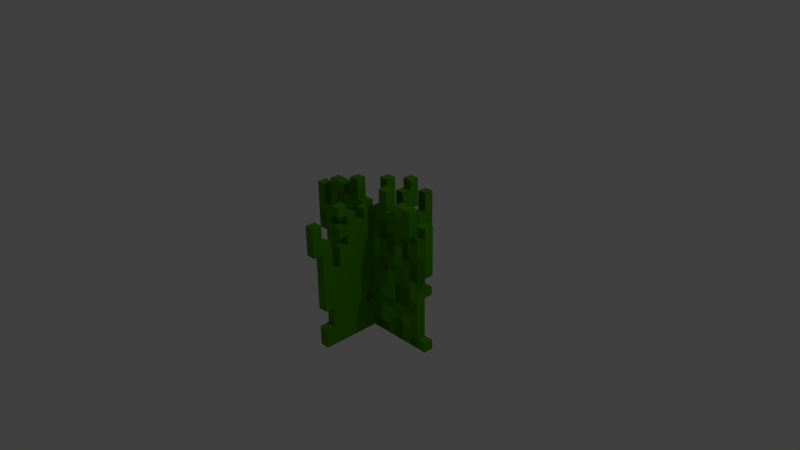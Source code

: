 # Source: Animated-Grass.blend  (saved by Blender 2.75.0; exported with 4.5.12 LTS)
import bpy
from mathutils import Matrix  # noqa: F401  (used for matrix-valued properties, if any)

bpy.ops.wm.read_factory_settings(use_empty=True)
scene = bpy.context.scene
scene.name = 'Scene'

# ---- collections
col_collection_1 = bpy.data.collections.new('Collection 1'); scene.collection.children.link(col_collection_1)

# ---- materials (node trees are filled in below, after node groups)
mat_grass1 = bpy.data.materials.new('Grass1')
mat_grass1.alpha_threshold = 0.0
mat_grass1.roughness = 0.5
mat_grass2 = bpy.data.materials.new('Grass2')
mat_grass2.alpha_threshold = 0.0
mat_grass2.roughness = 0.5
mat_grass3 = bpy.data.materials.new('Grass3')
mat_grass3.alpha_threshold = 0.0
mat_grass3.roughness = 0.5

# ---- material node trees
mat_grass1.use_nodes = True; mat_grass1.node_tree.nodes.clear()
_N = mat_grass1.node_tree.nodes; _L = mat_grass1.node_tree.links
n0 = _N.new('ShaderNodeOutputMaterial'); n0.name = 'Material Output'; n0.location = (300, 300)
n1 = _N.new('ShaderNodeBsdfDiffuse'); n1.name = 'Diffuse BSDF'; n1.location = (10, 300)
n1.inputs[0].default_value = (0.07726, 0.3264, 0.003112, 1.0)
_L.new(n1.outputs[0], n0.inputs[0])
n0.is_active_output = True
mat_grass2.use_nodes = True; mat_grass2.node_tree.nodes.clear()
_N = mat_grass2.node_tree.nodes; _L = mat_grass2.node_tree.links
n0 = _N.new('ShaderNodeOutputMaterial'); n0.name = 'Material Output'; n0.location = (300, 300)
n1 = _N.new('ShaderNodeBsdfDiffuse'); n1.name = 'Diffuse BSDF'; n1.location = (10, 300)
n1.inputs[0].default_value = (0.05358, 0.2266, 0.002372, 1.0)
_L.new(n1.outputs[0], n0.inputs[0])
n0.is_active_output = True
mat_grass3.use_nodes = True; mat_grass3.node_tree.nodes.clear()
_N = mat_grass3.node_tree.nodes; _L = mat_grass3.node_tree.links
n0 = _N.new('ShaderNodeOutputMaterial'); n0.name = 'Material Output'; n0.location = (300, 300)
n1 = _N.new('ShaderNodeBsdfDiffuse'); n1.name = 'Diffuse BSDF'; n1.location = (10, 300)
n1.inputs[0].default_value = (0.1005, 0.4575, 0.003067, 1.0)
_L.new(n1.outputs[0], n0.inputs[0])
n0.is_active_output = True

# ---- world
world_world = bpy.data.worlds.new('World'); scene.world = world_world
world_world.color = (0.05088, 0.05088, 0.05088)
world_world.use_sun_shadow = False
world_world.sun_shadow_jitter_overblur = 0.0
world_world.cycles.sampling_method = 'MANUAL'
world_world.cycles.sample_map_resolution = 256

# ---- cameras
cam_camera = bpy.data.cameras.new('Camera')
cam_camera.clip_end = 100.0
cam_camera.lens = 35.0
cam_camera.sensor_width = 32.0
cam_camera.sensor_height = 18.0
cam_camera.ortho_scale = 7.314
cam_camera.dof.focus_distance = 0.0

# ---- lights
light_lamp = bpy.data.lights.new('Lamp', 'POINT')
light_lamp.transmission_factor = 0.0
light_lamp.cutoff_distance = 30.0
light_lamp.energy = 100.0
light_lamp.shadow_buffer_clip_start = 1.001
light_lamp.shadow_soft_size = 0.1
light_lamp.shadow_maximum_resolution = 0.006
light_lamp.use_absolute_resolution = True
light_lamp.cycles.use_multiple_importance_sampling = False

# ---- meshes
me_cube_004 = bpy.data.meshes.new('Cube.004')
me_cube_004.from_pydata([(-1.0, -0.6589, -1.0), (-1.0, 0.6589, -1.0), (-0.3333, 0.6589, 1.0), (-0.2, 0.6589, 1.0), (0.8667, 0.6589, -1.0), (0.7333, 0.6589, -1.0), (0.6, 0.6589, -1.0), (0.4667, 0.6589, -1.0), (0.3333, 0.6589, -1.0), (0.2, 0.6589, -1.0), (0.06667, 0.6589, -1.0), (-0.06667, 0.6589, -1.0), (-0.2, 0.6589, -1.0), (-0.3333, 0.6589, -1.0), (-0.4667, 0.6589, -1.0), (-0.6, 0.6589, -1.0), (-0.7333, 0.6589, -1.0), (-0.8667, 0.6589, -1.0), (-0.2, -0.6589, 1.0), (-0.3333, -0.6589, 1.0), (-0.8667, -0.6589, -1.0), (-0.7333, -0.6589, -1.0), (-0.6, -0.6589, -1.0), (-0.4667, -0.6589, -1.0), (-0.3333, -0.6589, -1.0), (-0.2, -0.6589, -1.0), (-0.06667, -0.6589, -1.0), (0.06667, -0.6589, -1.0), (0.2, -0.6589, -1.0), (0.3333, -0.6589, -1.0), (0.4667, -0.6589, -1.0), (0.6, -0.6589, -1.0), (0.7333, -0.6589, -1.0), (0.8667, -0.6589, -1.0), (-1.0, -0.6589, -0.8667), (-1.0, -0.6589, 0.06667), (-1.0, -0.6589, 0.2), (-1.0, -0.6589, 0.3333), (-1.0, -0.6589, 0.4667), (-1.0, -0.6589, 0.6), (-1.0, 0.6589, 0.6), (-1.0, 0.6589, 0.4667), (-1.0, 0.6589, 0.3333), (-1.0, 0.6589, 0.2), (-1.0, 0.6589, 0.06667), (-1.0, 0.6589, -0.8667), (1.0, 0.6589, 0.7333), (1.0, 0.6589, 0.6), (1.0, 0.6589, 0.4667), (1.0, 0.6589, 0.3333), (1.0, -0.6589, 0.7333), (1.0, -0.6589, 0.6), (1.0, -0.6589, 0.4667), (1.0, -0.6589, 0.3333), (0.8667, -0.6589, 0.7333), (0.8667, -0.6589, 0.6), (0.8667, -0.6589, 0.4667), (0.8667, -0.6589, 0.3333), (0.8667, -0.6589, 0.2), (0.8667, -0.6589, 0.06667), (0.8667, -0.6589, -0.06667), (0.8667, -0.6589, -0.2), (0.8667, -0.6589, -0.3333), (0.8667, -0.6589, -0.4667), (0.8667, -0.6589, -0.7333), (0.8667, -0.6589, -0.8667), (0.7333, -0.6589, 0.4667), (0.7333, -0.6589, 0.3333), (0.7333, -0.6589, 0.2), (0.7333, -0.6589, 0.06667), (0.7333, -0.6589, -0.06667), (0.7333, -0.6589, -0.2), (0.7333, -0.6589, -0.3333), (0.7333, -0.6589, -0.4667), (0.7333, -0.6589, -0.6), (0.7333, -0.6589, -0.7333), (0.7333, -0.6589, -0.8667), (0.6, -0.6589, 0.8667), (0.6, -0.6589, 0.7333), (0.6, -0.6589, 0.6), (0.6, -0.6589, 0.4667), (0.6, -0.6589, 0.3333), (0.6, -0.6589, 0.2), (0.6, -0.6589, 0.06667), (0.6, -0.6589, -0.06667), (0.6, -0.6589, -0.2), (0.6, -0.6589, -0.3333), (0.6, -0.6589, -0.4667), (0.6, -0.6589, -0.6), (0.6, -0.6589, -0.7333), (0.6, -0.6589, -0.8667), (0.4667, -0.6589, 0.8667), (0.4667, -0.6589, 0.7333), (0.4667, -0.6589, 0.6), (0.4667, -0.6589, 0.4667), (0.4667, -0.6589, 0.3333), (0.4667, -0.6589, 0.2), (0.4667, -0.6589, 0.06667), (0.4667, -0.6589, -0.06667), (0.4667, -0.6589, -0.2), (0.4667, -0.6589, -0.3333), (0.4667, -0.6589, -0.4667), (0.4667, -0.6589, -0.6), (0.4667, -0.6589, -0.7333), (0.4667, -0.6589, -0.8667), (0.3333, -0.6589, 0.7333), (0.3333, -0.6589, 0.6), (0.3333, -0.6589, 0.4667), (0.3333, -0.6589, 0.3333), (0.3333, -0.6589, 0.2), (0.3333, -0.6589, 0.06667), (0.3333, -0.6589, -0.06667), (0.3333, -0.6589, -0.2), (0.3333, -0.6589, -0.3333), (0.3333, -0.6589, -0.4667), (0.3333, -0.6589, -0.6), (0.3333, -0.6589, -0.7333), (0.3333, -0.6589, -0.8667), (0.2, -0.6589, 0.7333), (0.2, -0.6589, 0.6), (0.2, -0.6589, 0.4667), (0.2, -0.6589, 0.3333), (0.2, -0.6589, 0.2), (0.2, -0.6589, 0.06667), (0.2, -0.6589, -0.06667), (0.2, -0.6589, -0.2), (0.2, -0.6589, -0.3333), (0.2, -0.6589, -0.4667), (0.2, -0.6589, -0.6), (0.2, -0.6589, -0.7333), (0.2, -0.6589, -0.8667), (0.06667, -0.6589, 0.7333), (0.06667, -0.6589, 0.6), (0.06667, -0.6589, 0.4667), (0.06667, -0.6589, 0.3333), (0.06667, -0.6589, 0.2), (0.06667, -0.6589, 0.06667), (0.06667, -0.6589, -0.06667), (0.06667, -0.6589, -0.2), (0.06667, -0.6589, -0.3333), (0.06667, -0.6589, -0.4667), (0.06667, -0.6589, -0.6), (0.06667, -0.6589, -0.7333), (0.06667, -0.6589, -0.8667), (-0.06667, -0.6589, 0.6), (-0.06667, -0.6589, 0.4667), (-0.06667, -0.6589, 0.3333), (-0.06667, -0.6589, 0.2), (-0.06667, -0.6589, 0.06667), (-0.06667, -0.6589, -0.06667), (-0.06667, -0.6589, -0.2), (-0.06667, -0.6589, -0.3333), (-0.06667, -0.6589, -0.4667), (-0.06667, -0.6589, -0.6), (-0.06667, -0.6589, -0.7333), (-0.06667, -0.6589, -0.8667), (-0.2, -0.6589, 0.8667), (-0.2, -0.6589, 0.7333), (-0.2, -0.6589, 0.6), (-0.2, -0.6589, 0.4667), (-0.2, -0.6589, 0.3333), (-0.2, -0.6589, 0.2), (-0.2, -0.6589, 0.06667), (-0.2, -0.6589, -0.06667), (-0.2, -0.6589, -0.2), (-0.2, -0.6589, -0.3333), (-0.2, -0.6589, -0.4667), (-0.2, -0.6589, -0.6), (-0.2, -0.6589, -0.7333), (-0.2, -0.6589, -0.8667), (-0.3333, -0.6589, 0.8667), (-0.3333, -0.6589, 0.7333), (-0.3333, -0.6589, 0.6), (-0.3333, -0.6589, 0.4667), (-0.3333, -0.6589, 0.3333), (-0.3333, -0.6589, 0.2), (-0.3333, -0.6589, 0.06667), (-0.3333, -0.6589, -0.06667), (-0.3333, -0.6589, -0.2), (-0.3333, -0.6589, -0.3333), (-0.3333, -0.6589, -0.4667), (-0.3333, -0.6589, -0.6), (-0.3333, -0.6589, -0.7333), (-0.3333, -0.6589, -0.8667), (-0.4667, -0.6589, 0.7333), (-0.4667, -0.6589, 0.6), (-0.4667, -0.6589, 0.4667), (-0.4667, -0.6589, 0.3333), (-0.4667, -0.6589, 0.2), (-0.4667, -0.6589, 0.06667), (-0.4667, -0.6589, -0.06667), (-0.4667, -0.6589, -0.2), (-0.4667, -0.6589, -0.3333), (-0.4667, -0.6589, -0.4667), (-0.4667, -0.6589, -0.6), (-0.4667, -0.6589, -0.7333), (-0.4667, -0.6589, -0.8667), (-0.6, -0.6589, 0.8667), (-0.6, -0.6589, 0.7333), (-0.6, -0.6589, 0.6), (-0.6, -0.6589, 0.4667), (-0.6, -0.6589, 0.3333), (-0.6, -0.6589, 0.2), (-0.6, -0.6589, 0.06667), (-0.6, -0.6589, -0.06667), (-0.6, -0.6589, -0.2), (-0.6, -0.6589, -0.3333), (-0.6, -0.6589, -0.4667), (-0.6, -0.6589, -0.6), (-0.6, -0.6589, -0.7333), (-0.6, -0.6589, -0.8667), (-0.7333, -0.6589, 0.8667), (-0.7333, -0.6589, 0.7333), (-0.7333, -0.6589, 0.6), (-0.7333, -0.6589, 0.4667), (-0.7333, -0.6589, 0.3333), (-0.7333, -0.6589, 0.2), (-0.7333, -0.6589, 0.06667), (-0.7333, -0.6589, -0.06667), (-0.7333, -0.6589, -0.2), (-0.7333, -0.6589, -0.3333), (-0.7333, -0.6589, -0.4667), (-0.7333, -0.6589, -0.6), (-0.7333, -0.6589, -0.7333), (-0.7333, -0.6589, -0.8667), (-0.8667, -0.6589, 0.6), (-0.8667, -0.6589, 0.4667), (-0.8667, -0.6589, 0.3333), (-0.8667, -0.6589, 0.2), (-0.8667, -0.6589, 0.06667), (-0.8667, -0.6589, -0.06667), (-0.8667, -0.6589, -0.2), (-0.8667, -0.6589, -0.3333), (-0.8667, -0.6589, -0.4667), (-0.8667, -0.6589, -0.6), (-0.8667, -0.6589, -0.7333), (-0.8667, -0.6589, -0.8667), (-0.8667, 0.6589, 0.6), (-0.8667, 0.6589, 0.4667), (-0.8667, 0.6589, 0.3333), (-0.8667, 0.6589, 0.2), (-0.8667, 0.6589, 0.06667), (-0.8667, 0.6589, -0.06667), (-0.8667, 0.6589, -0.2), (-0.8667, 0.6589, -0.3333), (-0.8667, 0.6589, -0.4667), (-0.8667, 0.6589, -0.6), (-0.8667, 0.6589, -0.7333), (-0.8667, 0.6589, -0.8667), (-0.7333, 0.6589, 0.8667), (-0.7333, 0.6589, 0.7333), (-0.7333, 0.6589, 0.6), (-0.7333, 0.6589, 0.4667), (-0.7333, 0.6589, 0.3333), (-0.7333, 0.6589, 0.2), (-0.7333, 0.6589, 0.06667), (-0.7333, 0.6589, -0.06667), (-0.7333, 0.6589, -0.2), (-0.7333, 0.6589, -0.3333), (-0.7333, 0.6589, -0.4667), (-0.7333, 0.6589, -0.6), (-0.7333, 0.6589, -0.7333), (-0.7333, 0.6589, -0.8667), (-0.6, 0.6589, 0.8667), (-0.6, 0.6589, 0.7333), (-0.6, 0.6589, 0.6), (-0.6, 0.6589, 0.4667), (-0.6, 0.6589, 0.3333), (-0.6, 0.6589, 0.2), (-0.6, 0.6589, 0.06667), (-0.6, 0.6589, -0.06667), (-0.6, 0.6589, -0.2), (-0.6, 0.6589, -0.3333), (-0.6, 0.6589, -0.4667), (-0.6, 0.6589, -0.6), (-0.6, 0.6589, -0.7333), (-0.6, 0.6589, -0.8667), (-0.4667, 0.6589, 0.7333), (-0.4667, 0.6589, 0.6), (-0.4667, 0.6589, 0.4667), (-0.4667, 0.6589, 0.3333), (-0.4667, 0.6589, 0.2), (-0.4667, 0.6589, 0.06667), (-0.4667, 0.6589, -0.06667), (-0.4667, 0.6589, -0.2), (-0.4667, 0.6589, -0.3333), (-0.4667, 0.6589, -0.4667), (-0.4667, 0.6589, -0.6), (-0.4667, 0.6589, -0.7333), (-0.4667, 0.6589, -0.8667), (-0.3333, 0.6589, 0.8667), (-0.3333, 0.6589, 0.7333), (-0.3333, 0.6589, 0.6), (-0.3333, 0.6589, 0.4667), (-0.3333, 0.6589, 0.3333), (-0.3333, 0.6589, 0.2), (-0.3333, 0.6589, 0.06667), (-0.3333, 0.6589, -0.06667), (-0.3333, 0.6589, -0.2), (-0.3333, 0.6589, -0.3333), (-0.3333, 0.6589, -0.4667), (-0.3333, 0.6589, -0.6), (-0.3333, 0.6589, -0.7333), (-0.3333, 0.6589, -0.8667), (-0.2, 0.6589, 0.8667), (-0.2, 0.6589, 0.7333), (-0.2, 0.6589, 0.6), (-0.2, 0.6589, 0.4667), (-0.2, 0.6589, 0.3333), (-0.2, 0.6589, 0.2), (-0.2, 0.6589, 0.06667), (-0.2, 0.6589, -0.06667), (-0.2, 0.6589, -0.2), (-0.2, 0.6589, -0.3333), (-0.2, 0.6589, -0.4667), (-0.2, 0.6589, -0.6), (-0.2, 0.6589, -0.7333), (-0.2, 0.6589, -0.8667), (-0.06667, 0.6589, 0.6), (-0.06667, 0.6589, 0.4667), (-0.06667, 0.6589, 0.3333), (-0.06667, 0.6589, 0.2), (-0.06667, 0.6589, 0.06667), (-0.06667, 0.6589, -0.06667), (-0.06667, 0.6589, -0.2), (-0.06667, 0.6589, -0.3333), (-0.06667, 0.6589, -0.4667), (-0.06667, 0.6589, -0.6), (-0.06667, 0.6589, -0.7333), (-0.06667, 0.6589, -0.8667), (0.06667, 0.6589, 0.7333), (0.06667, 0.6589, 0.6), (0.06667, 0.6589, 0.4667), (0.06667, 0.6589, 0.3333), (0.06667, 0.6589, 0.2), (0.06667, 0.6589, 0.06667), (0.06667, 0.6589, -0.06667), (0.06667, 0.6589, -0.2), (0.06667, 0.6589, -0.3333), (0.06667, 0.6589, -0.4667), (0.06667, 0.6589, -0.6), (0.06667, 0.6589, -0.7333), (0.06667, 0.6589, -0.8667), (0.2, 0.6589, 0.7333), (0.2, 0.6589, 0.6), (0.2, 0.6589, 0.4667), (0.2, 0.6589, 0.3333), (0.2, 0.6589, 0.2), (0.2, 0.6589, 0.06667), (0.2, 0.6589, -0.06667), (0.2, 0.6589, -0.2), (0.2, 0.6589, -0.3333), (0.2, 0.6589, -0.4667), (0.2, 0.6589, -0.6), (0.2, 0.6589, -0.7333), (0.2, 0.6589, -0.8667), (0.3333, 0.6589, 0.7333), (0.3333, 0.6589, 0.6), (0.3333, 0.6589, 0.4667), (0.3333, 0.6589, 0.3333), (0.3333, 0.6589, 0.2), (0.3333, 0.6589, 0.06667), (0.3333, 0.6589, -0.06667), (0.3333, 0.6589, -0.2), (0.3333, 0.6589, -0.3333), (0.3333, 0.6589, -0.4667), (0.3333, 0.6589, -0.6), (0.3333, 0.6589, -0.7333), (0.3333, 0.6589, -0.8667), (0.4667, 0.6589, 0.8667), (0.4667, 0.6589, 0.7333), (0.4667, 0.6589, 0.6), (0.4667, 0.6589, 0.4667), (0.4667, 0.6589, 0.3333), (0.4667, 0.6589, 0.2), (0.4667, 0.6589, 0.06667), (0.4667, 0.6589, -0.06667), (0.4667, 0.6589, -0.2), (0.4667, 0.6589, -0.3333), (0.4667, 0.6589, -0.4667), (0.4667, 0.6589, -0.6), (0.4667, 0.6589, -0.7333), (0.4667, 0.6589, -0.8667), (0.6, 0.6589, 0.8667), (0.6, 0.6589, 0.7333), (0.6, 0.6589, 0.6), (0.6, 0.6589, 0.4667), (0.6, 0.6589, 0.3333), (0.6, 0.6589, 0.2), (0.6, 0.6589, 0.06667), (0.6, 0.6589, -0.06667), (0.6, 0.6589, -0.2), (0.6, 0.6589, -0.3333), (0.6, 0.6589, -0.4667), (0.6, 0.6589, -0.6), (0.6, 0.6589, -0.7333), (0.6, 0.6589, -0.8667), (0.7333, 0.6589, 0.4667), (0.7333, 0.6589, 0.3333), (0.7333, 0.6589, 0.2), (0.7333, 0.6589, 0.06667), (0.7333, 0.6589, -0.06667), (0.7333, 0.6589, -0.2), (0.7333, 0.6589, -0.3333), (0.7333, 0.6589, -0.4667), (0.7333, 0.6589, -0.6), (0.7333, 0.6589, -0.7333), (0.7333, 0.6589, -0.8667), (0.8667, 0.6589, 0.7333), (0.8667, 0.6589, 0.6), (0.8667, 0.6589, 0.4667), (0.8667, 0.6589, 0.3333), (0.8667, 0.6589, 0.2), (0.8667, 0.6589, 0.06667), (0.8667, 0.6589, -0.06667), (0.8667, 0.6589, -0.2), (0.8667, 0.6589, -0.3333), (0.8667, 0.6589, -0.4667), (0.8667, 0.6589, -0.7333), (0.8667, 0.6589, -0.8667)], [], [(34, 45, 1, 0), (236, 34, 0, 20), (0, 1, 17, 20), (20, 17, 16, 21), (21, 16, 15, 22), (22, 15, 14, 23), (23, 14, 13, 24), (24, 13, 12, 25), (25, 12, 11, 26), (26, 11, 10, 27), (27, 10, 9, 28), (28, 9, 8, 29), (29, 8, 7, 30), (30, 7, 6, 31), (31, 6, 5, 32), (32, 5, 4, 33), (65, 76, 32, 33), (76, 90, 31, 32), (90, 104, 30, 31), (104, 117, 29, 30), (117, 130, 28, 29), (130, 143, 27, 28), (143, 155, 26, 27), (155, 169, 25, 26), (169, 183, 24, 25), (183, 196, 23, 24), (196, 210, 22, 23), (210, 224, 21, 22), (224, 236, 20, 21), (45, 248, 17, 1), (248, 262, 16, 17), (262, 276, 15, 16), (276, 289, 14, 15), (289, 303, 13, 14), (303, 317, 12, 13), (317, 329, 11, 12), (329, 342, 10, 11), (342, 355, 9, 10), (355, 368, 8, 9), (368, 382, 7, 8), (382, 396, 6, 7), (396, 407, 5, 6), (407, 419, 4, 5), (397, 410, 411, 398), (398, 411, 412, 399), (399, 412, 413, 400), (400, 413, 414, 401), (401, 414, 415, 402), (402, 415, 416, 403), (403, 416, 417, 404), (406, 418, 419, 407), (389, 400, 401, 390), (390, 401, 402, 391), (391, 402, 403, 392), (392, 403, 404, 393), (393, 404, 405, 394), (394, 405, 406, 395), (395, 406, 407, 396), (369, 383, 384, 370), (371, 385, 386, 372), (373, 387, 388, 374), (374, 388, 389, 375), (375, 389, 390, 376), (376, 390, 391, 377), (377, 391, 392, 378), (378, 392, 393, 379), (379, 393, 394, 380), (380, 394, 395, 381), (381, 395, 396, 382), (356, 370, 371, 357), (357, 371, 372, 358), (358, 372, 373, 359), (359, 373, 374, 360), (360, 374, 375, 361), (361, 375, 376, 362), (362, 376, 377, 363), (363, 377, 378, 364), (364, 378, 379, 365), (365, 379, 380, 366), (366, 380, 381, 367), (367, 381, 382, 368), (344, 357, 358, 345), (345, 358, 359, 346), (346, 359, 360, 347), (347, 360, 361, 348), (348, 361, 362, 349), (349, 362, 363, 350), (350, 363, 364, 351), (351, 364, 365, 352), (352, 365, 366, 353), (353, 366, 367, 354), (354, 367, 368, 355), (330, 343, 344, 331), (331, 344, 345, 332), (332, 345, 346, 333), (333, 346, 347, 334), (334, 347, 348, 335), (335, 348, 349, 336), (336, 349, 350, 337), (340, 353, 354, 341), (341, 354, 355, 342), (321, 334, 335, 322), (322, 335, 336, 323), (323, 336, 337, 324), (324, 337, 338, 325), (325, 338, 339, 326), (326, 339, 340, 327), (327, 340, 341, 328), (328, 341, 342, 329), (306, 318, 319, 307), (307, 319, 320, 308), (308, 320, 321, 309), (309, 321, 322, 310), (310, 322, 323, 311), (311, 323, 324, 312), (312, 324, 325, 313), (313, 325, 326, 314), (314, 326, 327, 315), (315, 327, 328, 316), (316, 328, 329, 317), (2, 3, 304, 290), (290, 304, 305, 291), (291, 305, 306, 292), (292, 306, 307, 293), (293, 307, 308, 294), (294, 308, 309, 295), (295, 309, 310, 296), (296, 310, 311, 297), (297, 311, 312, 298), (298, 312, 313, 299), (301, 315, 316, 302), (302, 316, 317, 303), (281, 295, 296, 282), (282, 296, 297, 283), (283, 297, 298, 284), (284, 298, 299, 285), (285, 299, 300, 286), (286, 300, 301, 287), (287, 301, 302, 288), (288, 302, 303, 289), (264, 277, 278, 265), (265, 278, 279, 266), (266, 279, 280, 267), (267, 280, 281, 268), (268, 281, 282, 269), (273, 286, 287, 274), (274, 287, 288, 275), (275, 288, 289, 276), (249, 263, 264, 250), (250, 264, 265, 251), (251, 265, 266, 252), (254, 268, 269, 255), (255, 269, 270, 256), (256, 270, 271, 257), (257, 271, 272, 258), (258, 272, 273, 259), (259, 273, 274, 260), (260, 274, 275, 261), (261, 275, 276, 262), (236, 248, 45, 34), (239, 253, 254, 240), (240, 254, 255, 241), (241, 255, 256, 242), (242, 256, 257, 243), (243, 257, 258, 244), (244, 258, 259, 245), (245, 259, 260, 246), (246, 260, 261, 247), (247, 261, 262, 248), (40, 237, 238, 41), (41, 238, 239, 42), (42, 239, 240, 43), (43, 240, 241, 44), (227, 239, 238, 226), (215, 227, 228, 216), (216, 228, 229, 217), (217, 229, 230, 218), (218, 230, 231, 219), (219, 231, 232, 220), (220, 232, 233, 221), (221, 233, 234, 222), (222, 234, 235, 223), (223, 235, 236, 224), (197, 211, 212, 198), (198, 212, 213, 199), (199, 213, 214, 200), (202, 216, 217, 203), (203, 217, 218, 204), (204, 218, 219, 205), (205, 219, 220, 206), (206, 220, 221, 207), (207, 221, 222, 208), (208, 222, 223, 209), (209, 223, 224, 210), (184, 198, 199, 185), (185, 199, 200, 186), (186, 200, 201, 187), (187, 201, 202, 188), (188, 202, 203, 189), (193, 207, 208, 194), (194, 208, 209, 195), (195, 209, 210, 196), (175, 188, 189, 176), (176, 189, 190, 177), (177, 190, 191, 178), (178, 191, 192, 179), (179, 192, 193, 180), (180, 193, 194, 181), (181, 194, 195, 182), (182, 195, 196, 183), (18, 19, 170, 156), (156, 170, 171, 157), (157, 171, 172, 158), (158, 172, 173, 159), (159, 173, 174, 160), (160, 174, 175, 161), (161, 175, 176, 162), (162, 176, 177, 163), (163, 177, 178, 164), (164, 178, 179, 165), (167, 181, 182, 168), (168, 182, 183, 169), (144, 158, 159, 145), (145, 159, 160, 146), (146, 160, 161, 147), (147, 161, 162, 148), (148, 162, 163, 149), (149, 163, 164, 150), (150, 164, 165, 151), (151, 165, 166, 152), (152, 166, 167, 153), (153, 167, 168, 154), (154, 168, 169, 155), (135, 147, 148, 136), (136, 148, 149, 137), (137, 149, 150, 138), (138, 150, 151, 139), (139, 151, 152, 140), (140, 152, 153, 141), (141, 153, 154, 142), (142, 154, 155, 143), (118, 131, 132, 119), (119, 132, 133, 120), (120, 133, 134, 121), (121, 134, 135, 122), (122, 135, 136, 123), (123, 136, 137, 124), (124, 137, 138, 125), (128, 141, 142, 129), (129, 142, 143, 130), (106, 119, 120, 107), (107, 120, 121, 108), (108, 121, 122, 109), (109, 122, 123, 110), (110, 123, 124, 111), (111, 124, 125, 112), (112, 125, 126, 113), (113, 126, 127, 114), (114, 127, 128, 115), (115, 128, 129, 116), (116, 129, 130, 117), (92, 105, 106, 93), (93, 106, 107, 94), (94, 107, 108, 95), (95, 108, 109, 96), (96, 109, 110, 97), (97, 110, 111, 98), (98, 111, 112, 99), (99, 112, 113, 100), (100, 113, 114, 101), (101, 114, 115, 102), (102, 115, 116, 103), (103, 116, 117, 104), (77, 91, 92, 78), (79, 93, 94, 80), (81, 95, 96, 82), (82, 96, 97, 83), (83, 97, 98, 84), (84, 98, 99, 85), (85, 99, 100, 86), (86, 100, 101, 87), (87, 101, 102, 88), (88, 102, 103, 89), (89, 103, 104, 90), (69, 83, 84, 70), (70, 84, 85, 71), (71, 85, 86, 72), (72, 86, 87, 73), (73, 87, 88, 74), (74, 88, 89, 75), (75, 89, 90, 76), (56, 55, 409, 410), (56, 66, 67, 57), (57, 67, 68, 58), (58, 68, 69, 59), (59, 69, 70, 60), (60, 70, 71, 61), (61, 71, 72, 62), (62, 72, 73, 63), (64, 75, 76, 65), (50, 54, 55, 51), (51, 55, 56, 52), (52, 56, 57, 53), (225, 39, 38, 226), (226, 38, 37, 227), (227, 37, 36, 228), (228, 36, 35, 229), (46, 50, 51, 47), (47, 51, 52, 48), (48, 52, 53, 49), (408, 46, 47, 409), (409, 47, 48, 410), (410, 48, 49, 411), (39, 40, 41, 38), (38, 41, 42, 37), (37, 42, 43, 36), (36, 43, 44, 35), (230, 229, 241, 242, 243, 244, 245, 246, 247, 248, 236, 235, 234, 233, 232, 231), (241, 229, 35, 44), (237, 40, 39, 225), (253, 239, 227, 215), (190, 189, 282, 283, 284, 285, 286, 193, 192, 191), (286, 273, 207, 193), (269, 203, 204, 205, 206, 207, 259, 273, 272, 271, 270), (282, 189, 203, 269), (315, 301, 181, 167), (167, 166, 314, 315), (166, 165, 313, 314), (313, 165, 179, 299), (180, 300, 299, 179), (181, 301, 300, 180), (139, 338, 337, 138), (126, 125, 350, 351), (350, 125, 138, 337), (140, 339, 338, 139), (127, 126, 351, 352), (128, 127, 352, 353), (353, 340, 141, 128), (141, 340, 339, 140), (4, 419, 418, 64, 65, 33), (418, 406, 75, 64), (75, 406, 405, 74), (74, 405, 404, 73), (417, 63, 73, 404), (63, 417, 416, 62), (58, 59, 60, 61, 62, 416, 415, 414, 413, 412, 411, 57), (57, 411, 49, 53), (54, 50, 46, 408), (55, 54, 408, 409), (397, 66, 56, 410), (397, 398, 67, 66), (68, 67, 398, 399), (69, 68, 399, 400), (400, 389, 83, 69), (83, 389, 388, 82), (82, 388, 387, 81), (387, 373, 95, 81), (95, 373, 372, 94), (80, 386, 385, 79), (386, 80, 94, 372), (385, 371, 93, 79), (383, 369, 91, 77), (78, 384, 383, 77), (384, 78, 92, 370), (92, 91, 369, 370), (370, 356, 105, 92), (93, 371, 370, 92), (106, 105, 356, 357), (357, 344, 119, 106), (119, 344, 343, 118), (343, 330, 131, 118), (132, 131, 330, 331), (133, 132, 331, 332), (134, 133, 332, 333, 334, 135), (334, 321, 147, 135), (147, 321, 320, 146), (146, 320, 319, 145), (145, 319, 318, 144), (318, 306, 158, 144), (158, 306, 305, 157), (157, 305, 304, 156), (156, 304, 3, 18), (2, 19, 18, 3), (170, 19, 2, 290), (171, 170, 290, 291), (172, 171, 291, 292), (173, 172, 292, 293), (174, 173, 293, 294, 295, 175), (295, 281, 188, 175), (268, 254, 216, 202), (216, 254, 253, 215), (185, 186, 187, 188, 281, 280, 279, 278, 277, 184), (277, 264, 198, 184), (198, 264, 263, 197), (263, 249, 211, 197), (212, 211, 249, 250), (213, 212, 250, 251, 252, 214), (266, 200, 214, 252), (201, 200, 266, 267, 268, 202), (226, 238, 237, 225)])
me_cube_004.polygons.foreach_set('material_index', [0, 0, 0, 0, 0, 0, 0, 0, 0, 0, 0, 0, 0, 0, 0, 0, 1, 0, 1, 0, 1, 1, 0, 0, 1, 0, 2, 2, 0, 0, 0, 0, 0, 0, 0, 0, 0, 0, 0, 0, 0, 0, 0, 0, 0, 0, 0, 0, 0, 0, 0, 0, 0, 0, 0, 0, 0, 0, 0, 0, 0, 0, 0, 0, 0, 0, 0, 0, 0, 0, 0, 0, 0, 0, 0, 0, 0, 0, 0, 0, 0, 0, 0, 0, 0, 0, 0, 0, 0, 0, 0, 0, 0, 0, 0, 0, 0, 0, 0, 0, 0, 0, 0, 0, 0, 0, 0, 0, 0, 0, 0, 0, 0, 0, 0, 0, 0, 0, 0, 0, 0, 0, 0, 0, 0, 0, 0, 0, 0, 0, 0, 0, 0, 0, 0, 0, 0, 0, 0, 0, 0, 0, 0, 0, 0, 0, 0, 0, 0, 0, 0, 0, 0, 0, 0, 0, 0, 0, 0, 0, 0, 0, 0, 0, 0, 0, 0, 0, 0, 0, 0, 0, 0, 0, 0, 2, 0, 2, 2, 2, 0, 1, 1, 0, 0, 0, 2, 0, 1, 1, 0, 0, 0, 2, 1, 1, 2, 2, 2, 0, 1, 2, 0, 0, 0, 0, 0, 0, 1, 0, 1, 1, 0, 2, 2, 2, 0, 1, 1, 0, 0, 0, 0, 1, 0, 0, 1, 1, 0, 2, 2, 0, 0, 0, 0, 0, 0, 0, 0, 1, 0, 0, 0, 0, 2, 2, 0, 0, 0, 0, 1, 1, 0, 0, 1, 0, 0, 2, 0, 2, 2, 0, 0, 1, 1, 0, 0, 2, 2, 2, 0, 2, 0, 2, 0, 2, 2, 0, 0, 1, 1, 0, 0, 1, 0, 0, 1, 1, 0, 2, 0, 0, 0, 0, 1, 1, 2, 2, 0, 0, 1, 2, 2, 0, 1, 1, 0, 0, 0, 0, 0, 0, 0, 0, 0, 0, 0, 0, 0, 0, 0, 0, 0, 0, 0, 0, 0, 0, 0, 0, 0, 0, 0, 0, 0, 0, 0, 0, 0, 0, 0, 0, 0, 0, 0, 0, 0, 0, 0, 0, 0, 0, 0, 0, 0, 0, 0, 0, 0, 0, 0, 0, 0, 0, 0, 0, 0, 0, 0, 0, 0, 0, 0, 0, 0, 0, 0, 0, 0, 0, 0, 0, 0, 0, 0, 0, 0, 0, 0, 0, 0, 0, 0, 0, 0, 0, 0, 0, 0, 0])
me_cube_004.materials.append(mat_grass1)
me_cube_004.materials.append(mat_grass2)
me_cube_004.materials.append(mat_grass3)
me_cube_004.use_remesh_preserve_volume = False
me_cube_004.use_remesh_preserve_attributes = False
me_cube_004.use_mirror_vertex_groups = False
me_cube_004.update()
me_cube_003 = bpy.data.meshes.new('Cube.003')
me_cube_003.from_pydata([(-1.0, -0.6589, -1.0), (-1.0, 0.6589, -1.0), (-0.3333, 0.6589, 1.0), (-0.2, 0.6589, 1.0), (0.8667, 0.6589, -1.0), (0.7333, 0.6589, -1.0), (0.6, 0.6589, -1.0), (0.4667, 0.6589, -1.0), (0.3333, 0.6589, -1.0), (0.2, 0.6589, -1.0), (0.06667, 0.6589, -1.0), (-0.06667, 0.6589, -1.0), (-0.2, 0.6589, -1.0), (-0.3333, 0.6589, -1.0), (-0.4667, 0.6589, -1.0), (-0.6, 0.6589, -1.0), (-0.7333, 0.6589, -1.0), (-0.8667, 0.6589, -1.0), (-0.2, -0.6589, 1.0), (-0.3333, -0.6589, 1.0), (-0.8667, -0.6589, -1.0), (-0.7333, -0.6589, -1.0), (-0.6, -0.6589, -1.0), (-0.4667, -0.6589, -1.0), (-0.3333, -0.6589, -1.0), (-0.2, -0.6589, -1.0), (-0.06667, -0.6589, -1.0), (0.06667, -0.6589, -1.0), (0.2, -0.6589, -1.0), (0.3333, -0.6589, -1.0), (0.4667, -0.6589, -1.0), (0.6, -0.6589, -1.0), (0.7333, -0.6589, -1.0), (0.8667, -0.6589, -1.0), (-1.0, -0.6589, -0.8667), (-1.0, -0.6589, 0.06667), (-1.0, -0.6589, 0.2), (-1.0, -0.6589, 0.3333), (-1.0, -0.6589, 0.4667), (-1.0, -0.6589, 0.6), (-1.0, 0.6589, 0.6), (-1.0, 0.6589, 0.4667), (-1.0, 0.6589, 0.3333), (-1.0, 0.6589, 0.2), (-1.0, 0.6589, 0.06667), (-1.0, 0.6589, -0.8667), (1.0, 0.6589, 0.7333), (1.0, 0.6589, 0.6), (1.0, 0.6589, 0.4667), (1.0, 0.6589, 0.3333), (1.0, -0.6589, 0.7333), (1.0, -0.6589, 0.6), (1.0, -0.6589, 0.4667), (1.0, -0.6589, 0.3333), (0.8667, -0.6589, 0.7333), (0.8667, -0.6589, 0.6), (0.8667, -0.6589, 0.4667), (0.8667, -0.6589, 0.3333), (0.8667, -0.6589, 0.2), (0.8667, -0.6589, 0.06667), (0.8667, -0.6589, -0.06667), (0.8667, -0.6589, -0.2), (0.8667, -0.6589, -0.3333), (0.8667, -0.6589, -0.4667), (0.8667, -0.6589, -0.7333), (0.8667, -0.6589, -0.8667), (0.7333, -0.6589, 0.4667), (0.7333, -0.6589, 0.3333), (0.7333, -0.6589, 0.2), (0.7333, -0.6589, 0.06667), (0.7333, -0.6589, -0.06667), (0.7333, -0.6589, -0.2), (0.7333, -0.6589, -0.3333), (0.7333, -0.6589, -0.4667), (0.7333, -0.6589, -0.6), (0.7333, -0.6589, -0.7333), (0.7333, -0.6589, -0.8667), (0.6, -0.6589, 0.8667), (0.6, -0.6589, 0.7333), (0.6, -0.6589, 0.6), (0.6, -0.6589, 0.4667), (0.6, -0.6589, 0.3333), (0.6, -0.6589, 0.2), (0.6, -0.6589, 0.06667), (0.6, -0.6589, -0.06667), (0.6, -0.6589, -0.2), (0.6, -0.6589, -0.3333), (0.6, -0.6589, -0.4667), (0.6, -0.6589, -0.6), (0.6, -0.6589, -0.7333), (0.6, -0.6589, -0.8667), (0.4667, -0.6589, 0.8667), (0.4667, -0.6589, 0.7333), (0.4667, -0.6589, 0.6), (0.4667, -0.6589, 0.4667), (0.4667, -0.6589, 0.3333), (0.4667, -0.6589, 0.2), (0.4667, -0.6589, 0.06667), (0.4667, -0.6589, -0.06667), (0.4667, -0.6589, -0.2), (0.4667, -0.6589, -0.3333), (0.4667, -0.6589, -0.4667), (0.4667, -0.6589, -0.6), (0.4667, -0.6589, -0.7333), (0.4667, -0.6589, -0.8667), (0.3333, -0.6589, 0.7333), (0.3333, -0.6589, 0.6), (0.3333, -0.6589, 0.4667), (0.3333, -0.6589, 0.3333), (0.3333, -0.6589, 0.2), (0.3333, -0.6589, 0.06667), (0.3333, -0.6589, -0.06667), (0.3333, -0.6589, -0.2), (0.3333, -0.6589, -0.3333), (0.3333, -0.6589, -0.4667), (0.3333, -0.6589, -0.6), (0.3333, -0.6589, -0.7333), (0.3333, -0.6589, -0.8667), (0.2, -0.6589, 0.7333), (0.2, -0.6589, 0.6), (0.2, -0.6589, 0.4667), (0.2, -0.6589, 0.3333), (0.2, -0.6589, 0.2), (0.2, -0.6589, 0.06667), (0.2, -0.6589, -0.06667), (0.2, -0.6589, -0.2), (0.2, -0.6589, -0.3333), (0.2, -0.6589, -0.4667), (0.2, -0.6589, -0.6), (0.2, -0.6589, -0.7333), (0.2, -0.6589, -0.8667), (0.06667, -0.6589, 0.7333), (0.06667, -0.6589, 0.6), (0.06667, -0.6589, 0.4667), (0.06667, -0.6589, 0.3333), (0.06667, -0.6589, 0.2), (0.06667, -0.6589, 0.06667), (0.06667, -0.6589, -0.06667), (0.06667, -0.6589, -0.2), (0.06667, -0.6589, -0.3333), (0.06667, -0.6589, -0.4667), (0.06667, -0.6589, -0.6), (0.06667, -0.6589, -0.7333), (0.06667, -0.6589, -0.8667), (-0.06667, -0.6589, 0.6), (-0.06667, -0.6589, 0.4667), (-0.06667, -0.6589, 0.3333), (-0.06667, -0.6589, 0.2), (-0.06667, -0.6589, 0.06667), (-0.06667, -0.6589, -0.06667), (-0.06667, -0.6589, -0.2), (-0.06667, -0.6589, -0.3333), (-0.06667, -0.6589, -0.4667), (-0.06667, -0.6589, -0.6), (-0.06667, -0.6589, -0.7333), (-0.06667, -0.6589, -0.8667), (-0.2, -0.6589, 0.8667), (-0.2, -0.6589, 0.7333), (-0.2, -0.6589, 0.6), (-0.2, -0.6589, 0.4667), (-0.2, -0.6589, 0.3333), (-0.2, -0.6589, 0.2), (-0.2, -0.6589, 0.06667), (-0.2, -0.6589, -0.06667), (-0.2, -0.6589, -0.2), (-0.2, -0.6589, -0.3333), (-0.2, -0.6589, -0.4667), (-0.2, -0.6589, -0.6), (-0.2, -0.6589, -0.7333), (-0.2, -0.6589, -0.8667), (-0.3333, -0.6589, 0.8667), (-0.3333, -0.6589, 0.7333), (-0.3333, -0.6589, 0.6), (-0.3333, -0.6589, 0.4667), (-0.3333, -0.6589, 0.3333), (-0.3333, -0.6589, 0.2), (-0.3333, -0.6589, 0.06667), (-0.3333, -0.6589, -0.06667), (-0.3333, -0.6589, -0.2), (-0.3333, -0.6589, -0.3333), (-0.3333, -0.6589, -0.4667), (-0.3333, -0.6589, -0.6), (-0.3333, -0.6589, -0.7333), (-0.3333, -0.6589, -0.8667), (-0.4667, -0.6589, 0.7333), (-0.4667, -0.6589, 0.6), (-0.4667, -0.6589, 0.4667), (-0.4667, -0.6589, 0.3333), (-0.4667, -0.6589, 0.2), (-0.4667, -0.6589, 0.06667), (-0.4667, -0.6589, -0.06667), (-0.4667, -0.6589, -0.2), (-0.4667, -0.6589, -0.3333), (-0.4667, -0.6589, -0.4667), (-0.4667, -0.6589, -0.6), (-0.4667, -0.6589, -0.7333), (-0.4667, -0.6589, -0.8667), (-0.6, -0.6589, 0.8667), (-0.6, -0.6589, 0.7333), (-0.6, -0.6589, 0.6), (-0.6, -0.6589, 0.4667), (-0.6, -0.6589, 0.3333), (-0.6, -0.6589, 0.2), (-0.6, -0.6589, 0.06667), (-0.6, -0.6589, -0.06667), (-0.6, -0.6589, -0.2), (-0.6, -0.6589, -0.3333), (-0.6, -0.6589, -0.4667), (-0.6, -0.6589, -0.6), (-0.6, -0.6589, -0.7333), (-0.6, -0.6589, -0.8667), (-0.7333, -0.6589, 0.8667), (-0.7333, -0.6589, 0.7333), (-0.7333, -0.6589, 0.6), (-0.7333, -0.6589, 0.4667), (-0.7333, -0.6589, 0.3333), (-0.7333, -0.6589, 0.2), (-0.7333, -0.6589, 0.06667), (-0.7333, -0.6589, -0.06667), (-0.7333, -0.6589, -0.2), (-0.7333, -0.6589, -0.3333), (-0.7333, -0.6589, -0.4667), (-0.7333, -0.6589, -0.6), (-0.7333, -0.6589, -0.7333), (-0.7333, -0.6589, -0.8667), (-0.8667, -0.6589, 0.6), (-0.8667, -0.6589, 0.4667), (-0.8667, -0.6589, 0.3333), (-0.8667, -0.6589, 0.2), (-0.8667, -0.6589, 0.06667), (-0.8667, -0.6589, -0.06667), (-0.8667, -0.6589, -0.2), (-0.8667, -0.6589, -0.3333), (-0.8667, -0.6589, -0.4667), (-0.8667, -0.6589, -0.6), (-0.8667, -0.6589, -0.7333), (-0.8667, -0.6589, -0.8667), (-0.8667, 0.6589, 0.6), (-0.8667, 0.6589, 0.4667), (-0.8667, 0.6589, 0.3333), (-0.8667, 0.6589, 0.2), (-0.8667, 0.6589, 0.06667), (-0.8667, 0.6589, -0.06667), (-0.8667, 0.6589, -0.2), (-0.8667, 0.6589, -0.3333), (-0.8667, 0.6589, -0.4667), (-0.8667, 0.6589, -0.6), (-0.8667, 0.6589, -0.7333), (-0.8667, 0.6589, -0.8667), (-0.7333, 0.6589, 0.8667), (-0.7333, 0.6589, 0.7333), (-0.7333, 0.6589, 0.6), (-0.7333, 0.6589, 0.4667), (-0.7333, 0.6589, 0.3333), (-0.7333, 0.6589, 0.2), (-0.7333, 0.6589, 0.06667), (-0.7333, 0.6589, -0.06667), (-0.7333, 0.6589, -0.2), (-0.7333, 0.6589, -0.3333), (-0.7333, 0.6589, -0.4667), (-0.7333, 0.6589, -0.6), (-0.7333, 0.6589, -0.7333), (-0.7333, 0.6589, -0.8667), (-0.6, 0.6589, 0.8667), (-0.6, 0.6589, 0.7333), (-0.6, 0.6589, 0.6), (-0.6, 0.6589, 0.4667), (-0.6, 0.6589, 0.3333), (-0.6, 0.6589, 0.2), (-0.6, 0.6589, 0.06667), (-0.6, 0.6589, -0.06667), (-0.6, 0.6589, -0.2), (-0.6, 0.6589, -0.3333), (-0.6, 0.6589, -0.4667), (-0.6, 0.6589, -0.6), (-0.6, 0.6589, -0.7333), (-0.6, 0.6589, -0.8667), (-0.4667, 0.6589, 0.7333), (-0.4667, 0.6589, 0.6), (-0.4667, 0.6589, 0.4667), (-0.4667, 0.6589, 0.3333), (-0.4667, 0.6589, 0.2), (-0.4667, 0.6589, 0.06667), (-0.4667, 0.6589, -0.06667), (-0.4667, 0.6589, -0.2), (-0.4667, 0.6589, -0.3333), (-0.4667, 0.6589, -0.4667), (-0.4667, 0.6589, -0.6), (-0.4667, 0.6589, -0.7333), (-0.4667, 0.6589, -0.8667), (-0.3333, 0.6589, 0.8667), (-0.3333, 0.6589, 0.7333), (-0.3333, 0.6589, 0.6), (-0.3333, 0.6589, 0.4667), (-0.3333, 0.6589, 0.3333), (-0.3333, 0.6589, 0.2), (-0.3333, 0.6589, 0.06667), (-0.3333, 0.6589, -0.06667), (-0.3333, 0.6589, -0.2), (-0.3333, 0.6589, -0.3333), (-0.3333, 0.6589, -0.4667), (-0.3333, 0.6589, -0.6), (-0.3333, 0.6589, -0.7333), (-0.3333, 0.6589, -0.8667), (-0.2, 0.6589, 0.8667), (-0.2, 0.6589, 0.7333), (-0.2, 0.6589, 0.6), (-0.2, 0.6589, 0.4667), (-0.2, 0.6589, 0.3333), (-0.2, 0.6589, 0.2), (-0.2, 0.6589, 0.06667), (-0.2, 0.6589, -0.06667), (-0.2, 0.6589, -0.2), (-0.2, 0.6589, -0.3333), (-0.2, 0.6589, -0.4667), (-0.2, 0.6589, -0.6), (-0.2, 0.6589, -0.7333), (-0.2, 0.6589, -0.8667), (-0.06667, 0.6589, 0.6), (-0.06667, 0.6589, 0.4667), (-0.06667, 0.6589, 0.3333), (-0.06667, 0.6589, 0.2), (-0.06667, 0.6589, 0.06667), (-0.06667, 0.6589, -0.06667), (-0.06667, 0.6589, -0.2), (-0.06667, 0.6589, -0.3333), (-0.06667, 0.6589, -0.4667), (-0.06667, 0.6589, -0.6), (-0.06667, 0.6589, -0.7333), (-0.06667, 0.6589, -0.8667), (0.06667, 0.6589, 0.7333), (0.06667, 0.6589, 0.6), (0.06667, 0.6589, 0.4667), (0.06667, 0.6589, 0.3333), (0.06667, 0.6589, 0.2), (0.06667, 0.6589, 0.06667), (0.06667, 0.6589, -0.06667), (0.06667, 0.6589, -0.2), (0.06667, 0.6589, -0.3333), (0.06667, 0.6589, -0.4667), (0.06667, 0.6589, -0.6), (0.06667, 0.6589, -0.7333), (0.06667, 0.6589, -0.8667), (0.2, 0.6589, 0.7333), (0.2, 0.6589, 0.6), (0.2, 0.6589, 0.4667), (0.2, 0.6589, 0.3333), (0.2, 0.6589, 0.2), (0.2, 0.6589, 0.06667), (0.2, 0.6589, -0.06667), (0.2, 0.6589, -0.2), (0.2, 0.6589, -0.3333), (0.2, 0.6589, -0.4667), (0.2, 0.6589, -0.6), (0.2, 0.6589, -0.7333), (0.2, 0.6589, -0.8667), (0.3333, 0.6589, 0.7333), (0.3333, 0.6589, 0.6), (0.3333, 0.6589, 0.4667), (0.3333, 0.6589, 0.3333), (0.3333, 0.6589, 0.2), (0.3333, 0.6589, 0.06667), (0.3333, 0.6589, -0.06667), (0.3333, 0.6589, -0.2), (0.3333, 0.6589, -0.3333), (0.3333, 0.6589, -0.4667), (0.3333, 0.6589, -0.6), (0.3333, 0.6589, -0.7333), (0.3333, 0.6589, -0.8667), (0.4667, 0.6589, 0.8667), (0.4667, 0.6589, 0.7333), (0.4667, 0.6589, 0.6), (0.4667, 0.6589, 0.4667), (0.4667, 0.6589, 0.3333), (0.4667, 0.6589, 0.2), (0.4667, 0.6589, 0.06667), (0.4667, 0.6589, -0.06667), (0.4667, 0.6589, -0.2), (0.4667, 0.6589, -0.3333), (0.4667, 0.6589, -0.4667), (0.4667, 0.6589, -0.6), (0.4667, 0.6589, -0.7333), (0.4667, 0.6589, -0.8667), (0.6, 0.6589, 0.8667), (0.6, 0.6589, 0.7333), (0.6, 0.6589, 0.6), (0.6, 0.6589, 0.4667), (0.6, 0.6589, 0.3333), (0.6, 0.6589, 0.2), (0.6, 0.6589, 0.06667), (0.6, 0.6589, -0.06667), (0.6, 0.6589, -0.2), (0.6, 0.6589, -0.3333), (0.6, 0.6589, -0.4667), (0.6, 0.6589, -0.6), (0.6, 0.6589, -0.7333), (0.6, 0.6589, -0.8667), (0.7333, 0.6589, 0.4667), (0.7333, 0.6589, 0.3333), (0.7333, 0.6589, 0.2), (0.7333, 0.6589, 0.06667), (0.7333, 0.6589, -0.06667), (0.7333, 0.6589, -0.2), (0.7333, 0.6589, -0.3333), (0.7333, 0.6589, -0.4667), (0.7333, 0.6589, -0.6), (0.7333, 0.6589, -0.7333), (0.7333, 0.6589, -0.8667), (0.8667, 0.6589, 0.7333), (0.8667, 0.6589, 0.6), (0.8667, 0.6589, 0.4667), (0.8667, 0.6589, 0.3333), (0.8667, 0.6589, 0.2), (0.8667, 0.6589, 0.06667), (0.8667, 0.6589, -0.06667), (0.8667, 0.6589, -0.2), (0.8667, 0.6589, -0.3333), (0.8667, 0.6589, -0.4667), (0.8667, 0.6589, -0.7333), (0.8667, 0.6589, -0.8667)], [], [(34, 45, 1, 0), (236, 34, 0, 20), (0, 1, 17, 20), (20, 17, 16, 21), (21, 16, 15, 22), (22, 15, 14, 23), (23, 14, 13, 24), (24, 13, 12, 25), (25, 12, 11, 26), (26, 11, 10, 27), (27, 10, 9, 28), (28, 9, 8, 29), (29, 8, 7, 30), (30, 7, 6, 31), (31, 6, 5, 32), (32, 5, 4, 33), (65, 76, 32, 33), (76, 90, 31, 32), (90, 104, 30, 31), (104, 117, 29, 30), (117, 130, 28, 29), (130, 143, 27, 28), (143, 155, 26, 27), (155, 169, 25, 26), (169, 183, 24, 25), (183, 196, 23, 24), (196, 210, 22, 23), (210, 224, 21, 22), (224, 236, 20, 21), (45, 248, 17, 1), (248, 262, 16, 17), (262, 276, 15, 16), (276, 289, 14, 15), (289, 303, 13, 14), (303, 317, 12, 13), (317, 329, 11, 12), (329, 342, 10, 11), (342, 355, 9, 10), (355, 368, 8, 9), (368, 382, 7, 8), (382, 396, 6, 7), (396, 407, 5, 6), (407, 419, 4, 5), (397, 410, 411, 398), (398, 411, 412, 399), (399, 412, 413, 400), (400, 413, 414, 401), (401, 414, 415, 402), (402, 415, 416, 403), (403, 416, 417, 404), (406, 418, 419, 407), (389, 400, 401, 390), (390, 401, 402, 391), (391, 402, 403, 392), (392, 403, 404, 393), (393, 404, 405, 394), (394, 405, 406, 395), (395, 406, 407, 396), (369, 383, 384, 370), (371, 385, 386, 372), (373, 387, 388, 374), (374, 388, 389, 375), (375, 389, 390, 376), (376, 390, 391, 377), (377, 391, 392, 378), (378, 392, 393, 379), (379, 393, 394, 380), (380, 394, 395, 381), (381, 395, 396, 382), (356, 370, 371, 357), (357, 371, 372, 358), (358, 372, 373, 359), (359, 373, 374, 360), (360, 374, 375, 361), (361, 375, 376, 362), (362, 376, 377, 363), (363, 377, 378, 364), (364, 378, 379, 365), (365, 379, 380, 366), (366, 380, 381, 367), (367, 381, 382, 368), (344, 357, 358, 345), (345, 358, 359, 346), (346, 359, 360, 347), (347, 360, 361, 348), (348, 361, 362, 349), (349, 362, 363, 350), (350, 363, 364, 351), (351, 364, 365, 352), (352, 365, 366, 353), (353, 366, 367, 354), (354, 367, 368, 355), (330, 343, 344, 331), (331, 344, 345, 332), (332, 345, 346, 333), (333, 346, 347, 334), (334, 347, 348, 335), (335, 348, 349, 336), (336, 349, 350, 337), (340, 353, 354, 341), (341, 354, 355, 342), (321, 334, 335, 322), (322, 335, 336, 323), (323, 336, 337, 324), (324, 337, 338, 325), (325, 338, 339, 326), (326, 339, 340, 327), (327, 340, 341, 328), (328, 341, 342, 329), (306, 318, 319, 307), (307, 319, 320, 308), (308, 320, 321, 309), (309, 321, 322, 310), (310, 322, 323, 311), (311, 323, 324, 312), (312, 324, 325, 313), (313, 325, 326, 314), (314, 326, 327, 315), (315, 327, 328, 316), (316, 328, 329, 317), (2, 3, 304, 290), (290, 304, 305, 291), (291, 305, 306, 292), (292, 306, 307, 293), (293, 307, 308, 294), (294, 308, 309, 295), (295, 309, 310, 296), (296, 310, 311, 297), (297, 311, 312, 298), (298, 312, 313, 299), (301, 315, 316, 302), (302, 316, 317, 303), (281, 295, 296, 282), (282, 296, 297, 283), (283, 297, 298, 284), (284, 298, 299, 285), (285, 299, 300, 286), (286, 300, 301, 287), (287, 301, 302, 288), (288, 302, 303, 289), (264, 277, 278, 265), (265, 278, 279, 266), (266, 279, 280, 267), (267, 280, 281, 268), (268, 281, 282, 269), (273, 286, 287, 274), (274, 287, 288, 275), (275, 288, 289, 276), (249, 263, 264, 250), (250, 264, 265, 251), (251, 265, 266, 252), (254, 268, 269, 255), (255, 269, 270, 256), (256, 270, 271, 257), (257, 271, 272, 258), (258, 272, 273, 259), (259, 273, 274, 260), (260, 274, 275, 261), (261, 275, 276, 262), (236, 248, 45, 34), (239, 253, 254, 240), (240, 254, 255, 241), (241, 255, 256, 242), (242, 256, 257, 243), (243, 257, 258, 244), (244, 258, 259, 245), (245, 259, 260, 246), (246, 260, 261, 247), (247, 261, 262, 248), (40, 237, 238, 41), (41, 238, 239, 42), (42, 239, 240, 43), (43, 240, 241, 44), (227, 239, 238, 226), (215, 227, 228, 216), (216, 228, 229, 217), (217, 229, 230, 218), (218, 230, 231, 219), (219, 231, 232, 220), (220, 232, 233, 221), (221, 233, 234, 222), (222, 234, 235, 223), (223, 235, 236, 224), (197, 211, 212, 198), (198, 212, 213, 199), (199, 213, 214, 200), (202, 216, 217, 203), (203, 217, 218, 204), (204, 218, 219, 205), (205, 219, 220, 206), (206, 220, 221, 207), (207, 221, 222, 208), (208, 222, 223, 209), (209, 223, 224, 210), (184, 198, 199, 185), (185, 199, 200, 186), (186, 200, 201, 187), (187, 201, 202, 188), (188, 202, 203, 189), (193, 207, 208, 194), (194, 208, 209, 195), (195, 209, 210, 196), (175, 188, 189, 176), (176, 189, 190, 177), (177, 190, 191, 178), (178, 191, 192, 179), (179, 192, 193, 180), (180, 193, 194, 181), (181, 194, 195, 182), (182, 195, 196, 183), (18, 19, 170, 156), (156, 170, 171, 157), (157, 171, 172, 158), (158, 172, 173, 159), (159, 173, 174, 160), (160, 174, 175, 161), (161, 175, 176, 162), (162, 176, 177, 163), (163, 177, 178, 164), (164, 178, 179, 165), (167, 181, 182, 168), (168, 182, 183, 169), (144, 158, 159, 145), (145, 159, 160, 146), (146, 160, 161, 147), (147, 161, 162, 148), (148, 162, 163, 149), (149, 163, 164, 150), (150, 164, 165, 151), (151, 165, 166, 152), (152, 166, 167, 153), (153, 167, 168, 154), (154, 168, 169, 155), (135, 147, 148, 136), (136, 148, 149, 137), (137, 149, 150, 138), (138, 150, 151, 139), (139, 151, 152, 140), (140, 152, 153, 141), (141, 153, 154, 142), (142, 154, 155, 143), (118, 131, 132, 119), (119, 132, 133, 120), (120, 133, 134, 121), (121, 134, 135, 122), (122, 135, 136, 123), (123, 136, 137, 124), (124, 137, 138, 125), (128, 141, 142, 129), (129, 142, 143, 130), (106, 119, 120, 107), (107, 120, 121, 108), (108, 121, 122, 109), (109, 122, 123, 110), (110, 123, 124, 111), (111, 124, 125, 112), (112, 125, 126, 113), (113, 126, 127, 114), (114, 127, 128, 115), (115, 128, 129, 116), (116, 129, 130, 117), (92, 105, 106, 93), (93, 106, 107, 94), (94, 107, 108, 95), (95, 108, 109, 96), (96, 109, 110, 97), (97, 110, 111, 98), (98, 111, 112, 99), (99, 112, 113, 100), (100, 113, 114, 101), (101, 114, 115, 102), (102, 115, 116, 103), (103, 116, 117, 104), (77, 91, 92, 78), (79, 93, 94, 80), (81, 95, 96, 82), (82, 96, 97, 83), (83, 97, 98, 84), (84, 98, 99, 85), (85, 99, 100, 86), (86, 100, 101, 87), (87, 101, 102, 88), (88, 102, 103, 89), (89, 103, 104, 90), (69, 83, 84, 70), (70, 84, 85, 71), (71, 85, 86, 72), (72, 86, 87, 73), (73, 87, 88, 74), (74, 88, 89, 75), (75, 89, 90, 76), (56, 55, 409, 410), (56, 66, 67, 57), (57, 67, 68, 58), (58, 68, 69, 59), (59, 69, 70, 60), (60, 70, 71, 61), (61, 71, 72, 62), (62, 72, 73, 63), (64, 75, 76, 65), (50, 54, 55, 51), (51, 55, 56, 52), (52, 56, 57, 53), (225, 39, 38, 226), (226, 38, 37, 227), (227, 37, 36, 228), (228, 36, 35, 229), (46, 50, 51, 47), (47, 51, 52, 48), (48, 52, 53, 49), (408, 46, 47, 409), (409, 47, 48, 410), (410, 48, 49, 411), (39, 40, 41, 38), (38, 41, 42, 37), (37, 42, 43, 36), (36, 43, 44, 35), (230, 229, 241, 242, 243, 244, 245, 246, 247, 248, 236, 235, 234, 233, 232, 231), (241, 229, 35, 44), (237, 40, 39, 225), (253, 239, 227, 215), (190, 189, 282, 283, 284, 285, 286, 193, 192, 191), (286, 273, 207, 193), (269, 203, 204, 205, 206, 207, 259, 273, 272, 271, 270), (282, 189, 203, 269), (315, 301, 181, 167), (167, 166, 314, 315), (166, 165, 313, 314), (313, 165, 179, 299), (180, 300, 299, 179), (181, 301, 300, 180), (139, 338, 337, 138), (126, 125, 350, 351), (350, 125, 138, 337), (140, 339, 338, 139), (127, 126, 351, 352), (128, 127, 352, 353), (353, 340, 141, 128), (141, 340, 339, 140), (4, 419, 418, 64, 65, 33), (418, 406, 75, 64), (75, 406, 405, 74), (74, 405, 404, 73), (417, 63, 73, 404), (63, 417, 416, 62), (58, 59, 60, 61, 62, 416, 415, 414, 413, 412, 411, 57), (57, 411, 49, 53), (54, 50, 46, 408), (55, 54, 408, 409), (397, 66, 56, 410), (397, 398, 67, 66), (68, 67, 398, 399), (69, 68, 399, 400), (400, 389, 83, 69), (83, 389, 388, 82), (82, 388, 387, 81), (387, 373, 95, 81), (95, 373, 372, 94), (80, 386, 385, 79), (386, 80, 94, 372), (385, 371, 93, 79), (383, 369, 91, 77), (78, 384, 383, 77), (384, 78, 92, 370), (92, 91, 369, 370), (370, 356, 105, 92), (93, 371, 370, 92), (106, 105, 356, 357), (357, 344, 119, 106), (119, 344, 343, 118), (343, 330, 131, 118), (132, 131, 330, 331), (133, 132, 331, 332), (134, 133, 332, 333, 334, 135), (334, 321, 147, 135), (147, 321, 320, 146), (146, 320, 319, 145), (145, 319, 318, 144), (318, 306, 158, 144), (158, 306, 305, 157), (157, 305, 304, 156), (156, 304, 3, 18), (2, 19, 18, 3), (170, 19, 2, 290), (171, 170, 290, 291), (172, 171, 291, 292), (173, 172, 292, 293), (174, 173, 293, 294, 295, 175), (295, 281, 188, 175), (268, 254, 216, 202), (216, 254, 253, 215), (185, 186, 187, 188, 281, 280, 279, 278, 277, 184), (277, 264, 198, 184), (198, 264, 263, 197), (263, 249, 211, 197), (212, 211, 249, 250), (213, 212, 250, 251, 252, 214), (266, 200, 214, 252), (201, 200, 266, 267, 268, 202), (226, 238, 237, 225)])
me_cube_003.polygons.foreach_set('material_index', [0, 0, 0, 0, 0, 0, 0, 0, 0, 0, 0, 0, 0, 0, 0, 0, 1, 0, 1, 0, 1, 1, 0, 0, 1, 0, 2, 2, 0, 0, 0, 0, 0, 0, 0, 0, 0, 0, 0, 0, 0, 0, 0, 0, 0, 0, 0, 0, 0, 0, 0, 0, 0, 0, 0, 0, 0, 0, 0, 0, 0, 0, 0, 0, 0, 0, 0, 0, 0, 0, 0, 0, 0, 0, 0, 0, 0, 0, 0, 0, 0, 0, 0, 0, 0, 0, 0, 0, 0, 0, 0, 0, 0, 0, 0, 0, 0, 0, 0, 0, 0, 0, 0, 0, 0, 0, 0, 0, 0, 0, 0, 0, 0, 0, 0, 0, 0, 0, 0, 0, 0, 0, 0, 0, 0, 0, 0, 0, 0, 0, 0, 0, 0, 0, 0, 0, 0, 0, 0, 0, 0, 0, 0, 0, 0, 0, 0, 0, 0, 0, 0, 0, 0, 0, 0, 0, 0, 0, 0, 0, 0, 0, 0, 0, 0, 0, 0, 0, 0, 0, 0, 0, 0, 0, 0, 2, 0, 2, 2, 2, 0, 1, 1, 0, 0, 0, 2, 0, 1, 1, 0, 0, 0, 2, 1, 1, 2, 2, 2, 0, 1, 2, 0, 0, 0, 0, 0, 0, 1, 0, 1, 1, 0, 2, 2, 2, 0, 1, 1, 0, 0, 0, 0, 1, 0, 0, 1, 1, 0, 2, 2, 0, 0, 0, 0, 0, 0, 0, 0, 1, 0, 0, 0, 0, 2, 2, 0, 0, 0, 0, 1, 1, 0, 0, 1, 0, 0, 2, 0, 2, 2, 0, 0, 1, 1, 0, 0, 2, 2, 2, 0, 2, 0, 2, 0, 2, 2, 0, 0, 1, 1, 0, 0, 1, 0, 0, 1, 1, 0, 2, 0, 0, 0, 0, 1, 1, 2, 2, 0, 0, 1, 2, 2, 0, 1, 1, 0, 0, 0, 0, 0, 0, 0, 0, 0, 0, 0, 0, 0, 0, 0, 0, 0, 0, 0, 0, 0, 0, 0, 0, 0, 0, 0, 0, 0, 0, 0, 0, 0, 0, 0, 0, 0, 0, 0, 0, 0, 0, 0, 0, 0, 0, 0, 0, 0, 0, 0, 0, 0, 0, 0, 0, 0, 0, 0, 0, 0, 0, 0, 0, 0, 0, 0, 0, 0, 0, 0, 0, 0, 0, 0, 0, 0, 0, 0, 0, 0, 0, 0, 0, 0, 0, 0, 0, 0, 0, 0, 0, 0, 0])
me_cube_003.materials.append(mat_grass1)
me_cube_003.materials.append(mat_grass2)
me_cube_003.materials.append(mat_grass3)
me_cube_003.use_remesh_preserve_volume = False
me_cube_003.use_remesh_preserve_attributes = False
me_cube_003.use_mirror_vertex_groups = False
me_cube_003.update()
me_cube = bpy.data.meshes.new('Cube')
me_cube.from_pydata([(-1.0, -0.6589, -1.0), (-1.0, 0.6589, -1.0), (-0.3333, 0.6589, 1.0), (-0.2, 0.6589, 1.0), (0.8667, 0.6589, -1.0), (0.7333, 0.6589, -1.0), (0.6, 0.6589, -1.0), (0.4667, 0.6589, -1.0), (0.3333, 0.6589, -1.0), (0.2, 0.6589, -1.0), (0.06667, 0.6589, -1.0), (-0.06667, 0.6589, -1.0), (-0.2, 0.6589, -1.0), (-0.3333, 0.6589, -1.0), (-0.4667, 0.6589, -1.0), (-0.6, 0.6589, -1.0), (-0.7333, 0.6589, -1.0), (-0.8667, 0.6589, -1.0), (-0.2, -0.6589, 1.0), (-0.3333, -0.6589, 1.0), (-0.8667, -0.6589, -1.0), (-0.7333, -0.6589, -1.0), (-0.6, -0.6589, -1.0), (-0.4667, -0.6589, -1.0), (-0.3333, -0.6589, -1.0), (-0.2, -0.6589, -1.0), (-0.06667, -0.6589, -1.0), (0.06667, -0.6589, -1.0), (0.2, -0.6589, -1.0), (0.3333, -0.6589, -1.0), (0.4667, -0.6589, -1.0), (0.6, -0.6589, -1.0), (0.7333, -0.6589, -1.0), (0.8667, -0.6589, -1.0), (-1.0, -0.6589, -0.8667), (-1.0, -0.6589, 0.06667), (-1.0, -0.6589, 0.2), (-1.0, -0.6589, 0.3333), (-1.0, -0.6589, 0.4667), (-1.0, -0.6589, 0.6), (-1.0, 0.6589, 0.6), (-1.0, 0.6589, 0.4667), (-1.0, 0.6589, 0.3333), (-1.0, 0.6589, 0.2), (-1.0, 0.6589, 0.06667), (-1.0, 0.6589, -0.8667), (1.0, 0.6589, 0.7333), (1.0, 0.6589, 0.6), (1.0, 0.6589, 0.4667), (1.0, 0.6589, 0.3333), (1.0, -0.6589, 0.7333), (1.0, -0.6589, 0.6), (1.0, -0.6589, 0.4667), (1.0, -0.6589, 0.3333), (0.8667, -0.6589, 0.7333), (0.8667, -0.6589, 0.6), (0.8667, -0.6589, 0.4667), (0.8667, -0.6589, 0.3333), (0.8667, -0.6589, 0.2), (0.8667, -0.6589, 0.06667), (0.8667, -0.6589, -0.06667), (0.8667, -0.6589, -0.2), (0.8667, -0.6589, -0.3333), (0.8667, -0.6589, -0.4667), (0.8667, -0.6589, -0.7333), (0.8667, -0.6589, -0.8667), (0.7333, -0.6589, 0.4667), (0.7333, -0.6589, 0.3333), (0.7333, -0.6589, 0.2), (0.7333, -0.6589, 0.06667), (0.7333, -0.6589, -0.06667), (0.7333, -0.6589, -0.2), (0.7333, -0.6589, -0.3333), (0.7333, -0.6589, -0.4667), (0.7333, -0.6589, -0.6), (0.7333, -0.6589, -0.7333), (0.7333, -0.6589, -0.8667), (0.6, -0.6589, 0.8667), (0.6, -0.6589, 0.7333), (0.6, -0.6589, 0.6), (0.6, -0.6589, 0.4667), (0.6, -0.6589, 0.3333), (0.6, -0.6589, 0.2), (0.6, -0.6589, 0.06667), (0.6, -0.6589, -0.06667), (0.6, -0.6589, -0.2), (0.6, -0.6589, -0.3333), (0.6, -0.6589, -0.4667), (0.6, -0.6589, -0.6), (0.6, -0.6589, -0.7333), (0.6, -0.6589, -0.8667), (0.4667, -0.6589, 0.8667), (0.4667, -0.6589, 0.7333), (0.4667, -0.6589, 0.6), (0.4667, -0.6589, 0.4667), (0.4667, -0.6589, 0.3333), (0.4667, -0.6589, 0.2), (0.4667, -0.6589, 0.06667), (0.4667, -0.6589, -0.06667), (0.4667, -0.6589, -0.2), (0.4667, -0.6589, -0.3333), (0.4667, -0.6589, -0.4667), (0.4667, -0.6589, -0.6), (0.4667, -0.6589, -0.7333), (0.4667, -0.6589, -0.8667), (0.3333, -0.6589, 0.7333), (0.3333, -0.6589, 0.6), (0.3333, -0.6589, 0.4667), (0.3333, -0.6589, 0.3333), (0.3333, -0.6589, 0.2), (0.3333, -0.6589, 0.06667), (0.3333, -0.6589, -0.06667), (0.3333, -0.6589, -0.2), (0.3333, -0.6589, -0.3333), (0.3333, -0.6589, -0.4667), (0.3333, -0.6589, -0.6), (0.3333, -0.6589, -0.7333), (0.3333, -0.6589, -0.8667), (0.2, -0.6589, 0.7333), (0.2, -0.6589, 0.6), (0.2, -0.6589, 0.4667), (0.2, -0.6589, 0.3333), (0.2, -0.6589, 0.2), (0.2, -0.6589, 0.06667), (0.2, -0.6589, -0.06667), (0.2, -0.6589, -0.2), (0.2, -0.6589, -0.3333), (0.2, -0.6589, -0.4667), (0.2, -0.6589, -0.6), (0.2, -0.6589, -0.7333), (0.2, -0.6589, -0.8667), (0.06667, -0.6589, 0.7333), (0.06667, -0.6589, 0.6), (0.06667, -0.6589, 0.4667), (0.06667, -0.6589, 0.3333), (0.06667, -0.6589, 0.2), (0.06667, -0.6589, 0.06667), (0.06667, -0.6589, -0.06667), (0.06667, -0.6589, -0.2), (0.06667, -0.6589, -0.3333), (0.06667, -0.6589, -0.4667), (0.06667, -0.6589, -0.6), (0.06667, -0.6589, -0.7333), (0.06667, -0.6589, -0.8667), (-0.06667, -0.6589, 0.6), (-0.06667, -0.6589, 0.4667), (-0.06667, -0.6589, 0.3333), (-0.06667, -0.6589, 0.2), (-0.06667, -0.6589, 0.06667), (-0.06667, -0.6589, -0.06667), (-0.06667, -0.6589, -0.2), (-0.06667, -0.6589, -0.3333), (-0.06667, -0.6589, -0.4667), (-0.06667, -0.6589, -0.6), (-0.06667, -0.6589, -0.7333), (-0.06667, -0.6589, -0.8667), (-0.2, -0.6589, 0.8667), (-0.2, -0.6589, 0.7333), (-0.2, -0.6589, 0.6), (-0.2, -0.6589, 0.4667), (-0.2, -0.6589, 0.3333), (-0.2, -0.6589, 0.2), (-0.2, -0.6589, 0.06667), (-0.2, -0.6589, -0.06667), (-0.2, -0.6589, -0.2), (-0.2, -0.6589, -0.3333), (-0.2, -0.6589, -0.4667), (-0.2, -0.6589, -0.6), (-0.2, -0.6589, -0.7333), (-0.2, -0.6589, -0.8667), (-0.3333, -0.6589, 0.8667), (-0.3333, -0.6589, 0.7333), (-0.3333, -0.6589, 0.6), (-0.3333, -0.6589, 0.4667), (-0.3333, -0.6589, 0.3333), (-0.3333, -0.6589, 0.2), (-0.3333, -0.6589, 0.06667), (-0.3333, -0.6589, -0.06667), (-0.3333, -0.6589, -0.2), (-0.3333, -0.6589, -0.3333), (-0.3333, -0.6589, -0.4667), (-0.3333, -0.6589, -0.6), (-0.3333, -0.6589, -0.7333), (-0.3333, -0.6589, -0.8667), (-0.4667, -0.6589, 0.7333), (-0.4667, -0.6589, 0.6), (-0.4667, -0.6589, 0.4667), (-0.4667, -0.6589, 0.3333), (-0.4667, -0.6589, 0.2), (-0.4667, -0.6589, 0.06667), (-0.4667, -0.6589, -0.06667), (-0.4667, -0.6589, -0.2), (-0.4667, -0.6589, -0.3333), (-0.4667, -0.6589, -0.4667), (-0.4667, -0.6589, -0.6), (-0.4667, -0.6589, -0.7333), (-0.4667, -0.6589, -0.8667), (-0.6, -0.6589, 0.8667), (-0.6, -0.6589, 0.7333), (-0.6, -0.6589, 0.6), (-0.6, -0.6589, 0.4667), (-0.6, -0.6589, 0.3333), (-0.6, -0.6589, 0.2), (-0.6, -0.6589, 0.06667), (-0.6, -0.6589, -0.06667), (-0.6, -0.6589, -0.2), (-0.6, -0.6589, -0.3333), (-0.6, -0.6589, -0.4667), (-0.6, -0.6589, -0.6), (-0.6, -0.6589, -0.7333), (-0.6, -0.6589, -0.8667), (-0.7333, -0.6589, 0.8667), (-0.7333, -0.6589, 0.7333), (-0.7333, -0.6589, 0.6), (-0.7333, -0.6589, 0.4667), (-0.7333, -0.6589, 0.3333), (-0.7333, -0.6589, 0.2), (-0.7333, -0.6589, 0.06667), (-0.7333, -0.6589, -0.06667), (-0.7333, -0.6589, -0.2), (-0.7333, -0.6589, -0.3333), (-0.7333, -0.6589, -0.4667), (-0.7333, -0.6589, -0.6), (-0.7333, -0.6589, -0.7333), (-0.7333, -0.6589, -0.8667), (-0.8667, -0.6589, 0.6), (-0.8667, -0.6589, 0.4667), (-0.8667, -0.6589, 0.3333), (-0.8667, -0.6589, 0.2), (-0.8667, -0.6589, 0.06667), (-0.8667, -0.6589, -0.06667), (-0.8667, -0.6589, -0.2), (-0.8667, -0.6589, -0.3333), (-0.8667, -0.6589, -0.4667), (-0.8667, -0.6589, -0.6), (-0.8667, -0.6589, -0.7333), (-0.8667, -0.6589, -0.8667), (-0.8667, 0.6589, 0.6), (-0.8667, 0.6589, 0.4667), (-0.8667, 0.6589, 0.3333), (-0.8667, 0.6589, 0.2), (-0.8667, 0.6589, 0.06667), (-0.8667, 0.6589, -0.06667), (-0.8667, 0.6589, -0.2), (-0.8667, 0.6589, -0.3333), (-0.8667, 0.6589, -0.4667), (-0.8667, 0.6589, -0.6), (-0.8667, 0.6589, -0.7333), (-0.8667, 0.6589, -0.8667), (-0.7333, 0.6589, 0.8667), (-0.7333, 0.6589, 0.7333), (-0.7333, 0.6589, 0.6), (-0.7333, 0.6589, 0.4667), (-0.7333, 0.6589, 0.3333), (-0.7333, 0.6589, 0.2), (-0.7333, 0.6589, 0.06667), (-0.7333, 0.6589, -0.06667), (-0.7333, 0.6589, -0.2), (-0.7333, 0.6589, -0.3333), (-0.7333, 0.6589, -0.4667), (-0.7333, 0.6589, -0.6), (-0.7333, 0.6589, -0.7333), (-0.7333, 0.6589, -0.8667), (-0.6, 0.6589, 0.8667), (-0.6, 0.6589, 0.7333), (-0.6, 0.6589, 0.6), (-0.6, 0.6589, 0.4667), (-0.6, 0.6589, 0.3333), (-0.6, 0.6589, 0.2), (-0.6, 0.6589, 0.06667), (-0.6, 0.6589, -0.06667), (-0.6, 0.6589, -0.2), (-0.6, 0.6589, -0.3333), (-0.6, 0.6589, -0.4667), (-0.6, 0.6589, -0.6), (-0.6, 0.6589, -0.7333), (-0.6, 0.6589, -0.8667), (-0.4667, 0.6589, 0.7333), (-0.4667, 0.6589, 0.6), (-0.4667, 0.6589, 0.4667), (-0.4667, 0.6589, 0.3333), (-0.4667, 0.6589, 0.2), (-0.4667, 0.6589, 0.06667), (-0.4667, 0.6589, -0.06667), (-0.4667, 0.6589, -0.2), (-0.4667, 0.6589, -0.3333), (-0.4667, 0.6589, -0.4667), (-0.4667, 0.6589, -0.6), (-0.4667, 0.6589, -0.7333), (-0.4667, 0.6589, -0.8667), (-0.3333, 0.6589, 0.8667), (-0.3333, 0.6589, 0.7333), (-0.3333, 0.6589, 0.6), (-0.3333, 0.6589, 0.4667), (-0.3333, 0.6589, 0.3333), (-0.3333, 0.6589, 0.2), (-0.3333, 0.6589, 0.06667), (-0.3333, 0.6589, -0.06667), (-0.3333, 0.6589, -0.2), (-0.3333, 0.6589, -0.3333), (-0.3333, 0.6589, -0.4667), (-0.3333, 0.6589, -0.6), (-0.3333, 0.6589, -0.7333), (-0.3333, 0.6589, -0.8667), (-0.2, 0.6589, 0.8667), (-0.2, 0.6589, 0.7333), (-0.2, 0.6589, 0.6), (-0.2, 0.6589, 0.4667), (-0.2, 0.6589, 0.3333), (-0.2, 0.6589, 0.2), (-0.2, 0.6589, 0.06667), (-0.2, 0.6589, -0.06667), (-0.2, 0.6589, -0.2), (-0.2, 0.6589, -0.3333), (-0.2, 0.6589, -0.4667), (-0.2, 0.6589, -0.6), (-0.2, 0.6589, -0.7333), (-0.2, 0.6589, -0.8667), (-0.06667, 0.6589, 0.6), (-0.06667, 0.6589, 0.4667), (-0.06667, 0.6589, 0.3333), (-0.06667, 0.6589, 0.2), (-0.06667, 0.6589, 0.06667), (-0.06667, 0.6589, -0.06667), (-0.06667, 0.6589, -0.2), (-0.06667, 0.6589, -0.3333), (-0.06667, 0.6589, -0.4667), (-0.06667, 0.6589, -0.6), (-0.06667, 0.6589, -0.7333), (-0.06667, 0.6589, -0.8667), (0.06667, 0.6589, 0.7333), (0.06667, 0.6589, 0.6), (0.06667, 0.6589, 0.4667), (0.06667, 0.6589, 0.3333), (0.06667, 0.6589, 0.2), (0.06667, 0.6589, 0.06667), (0.06667, 0.6589, -0.06667), (0.06667, 0.6589, -0.2), (0.06667, 0.6589, -0.3333), (0.06667, 0.6589, -0.4667), (0.06667, 0.6589, -0.6), (0.06667, 0.6589, -0.7333), (0.06667, 0.6589, -0.8667), (0.2, 0.6589, 0.7333), (0.2, 0.6589, 0.6), (0.2, 0.6589, 0.4667), (0.2, 0.6589, 0.3333), (0.2, 0.6589, 0.2), (0.2, 0.6589, 0.06667), (0.2, 0.6589, -0.06667), (0.2, 0.6589, -0.2), (0.2, 0.6589, -0.3333), (0.2, 0.6589, -0.4667), (0.2, 0.6589, -0.6), (0.2, 0.6589, -0.7333), (0.2, 0.6589, -0.8667), (0.3333, 0.6589, 0.7333), (0.3333, 0.6589, 0.6), (0.3333, 0.6589, 0.4667), (0.3333, 0.6589, 0.3333), (0.3333, 0.6589, 0.2), (0.3333, 0.6589, 0.06667), (0.3333, 0.6589, -0.06667), (0.3333, 0.6589, -0.2), (0.3333, 0.6589, -0.3333), (0.3333, 0.6589, -0.4667), (0.3333, 0.6589, -0.6), (0.3333, 0.6589, -0.7333), (0.3333, 0.6589, -0.8667), (0.4667, 0.6589, 0.8667), (0.4667, 0.6589, 0.7333), (0.4667, 0.6589, 0.6), (0.4667, 0.6589, 0.4667), (0.4667, 0.6589, 0.3333), (0.4667, 0.6589, 0.2), (0.4667, 0.6589, 0.06667), (0.4667, 0.6589, -0.06667), (0.4667, 0.6589, -0.2), (0.4667, 0.6589, -0.3333), (0.4667, 0.6589, -0.4667), (0.4667, 0.6589, -0.6), (0.4667, 0.6589, -0.7333), (0.4667, 0.6589, -0.8667), (0.6, 0.6589, 0.8667), (0.6, 0.6589, 0.7333), (0.6, 0.6589, 0.6), (0.6, 0.6589, 0.4667), (0.6, 0.6589, 0.3333), (0.6, 0.6589, 0.2), (0.6, 0.6589, 0.06667), (0.6, 0.6589, -0.06667), (0.6, 0.6589, -0.2), (0.6, 0.6589, -0.3333), (0.6, 0.6589, -0.4667), (0.6, 0.6589, -0.6), (0.6, 0.6589, -0.7333), (0.6, 0.6589, -0.8667), (0.7333, 0.6589, 0.4667), (0.7333, 0.6589, 0.3333), (0.7333, 0.6589, 0.2), (0.7333, 0.6589, 0.06667), (0.7333, 0.6589, -0.06667), (0.7333, 0.6589, -0.2), (0.7333, 0.6589, -0.3333), (0.7333, 0.6589, -0.4667), (0.7333, 0.6589, -0.6), (0.7333, 0.6589, -0.7333), (0.7333, 0.6589, -0.8667), (0.8667, 0.6589, 0.7333), (0.8667, 0.6589, 0.6), (0.8667, 0.6589, 0.4667), (0.8667, 0.6589, 0.3333), (0.8667, 0.6589, 0.2), (0.8667, 0.6589, 0.06667), (0.8667, 0.6589, -0.06667), (0.8667, 0.6589, -0.2), (0.8667, 0.6589, -0.3333), (0.8667, 0.6589, -0.4667), (0.8667, 0.6589, -0.7333), (0.8667, 0.6589, -0.8667)], [], [(34, 45, 1, 0), (236, 34, 0, 20), (0, 1, 17, 20), (20, 17, 16, 21), (21, 16, 15, 22), (22, 15, 14, 23), (23, 14, 13, 24), (24, 13, 12, 25), (25, 12, 11, 26), (26, 11, 10, 27), (27, 10, 9, 28), (28, 9, 8, 29), (29, 8, 7, 30), (30, 7, 6, 31), (31, 6, 5, 32), (32, 5, 4, 33), (65, 76, 32, 33), (76, 90, 31, 32), (90, 104, 30, 31), (104, 117, 29, 30), (117, 130, 28, 29), (130, 143, 27, 28), (143, 155, 26, 27), (155, 169, 25, 26), (169, 183, 24, 25), (183, 196, 23, 24), (196, 210, 22, 23), (210, 224, 21, 22), (224, 236, 20, 21), (45, 248, 17, 1), (248, 262, 16, 17), (262, 276, 15, 16), (276, 289, 14, 15), (289, 303, 13, 14), (303, 317, 12, 13), (317, 329, 11, 12), (329, 342, 10, 11), (342, 355, 9, 10), (355, 368, 8, 9), (368, 382, 7, 8), (382, 396, 6, 7), (396, 407, 5, 6), (407, 419, 4, 5), (397, 410, 411, 398), (398, 411, 412, 399), (399, 412, 413, 400), (400, 413, 414, 401), (401, 414, 415, 402), (402, 415, 416, 403), (403, 416, 417, 404), (406, 418, 419, 407), (389, 400, 401, 390), (390, 401, 402, 391), (391, 402, 403, 392), (392, 403, 404, 393), (393, 404, 405, 394), (394, 405, 406, 395), (395, 406, 407, 396), (369, 383, 384, 370), (371, 385, 386, 372), (373, 387, 388, 374), (374, 388, 389, 375), (375, 389, 390, 376), (376, 390, 391, 377), (377, 391, 392, 378), (378, 392, 393, 379), (379, 393, 394, 380), (380, 394, 395, 381), (381, 395, 396, 382), (356, 370, 371, 357), (357, 371, 372, 358), (358, 372, 373, 359), (359, 373, 374, 360), (360, 374, 375, 361), (361, 375, 376, 362), (362, 376, 377, 363), (363, 377, 378, 364), (364, 378, 379, 365), (365, 379, 380, 366), (366, 380, 381, 367), (367, 381, 382, 368), (344, 357, 358, 345), (345, 358, 359, 346), (346, 359, 360, 347), (347, 360, 361, 348), (348, 361, 362, 349), (349, 362, 363, 350), (350, 363, 364, 351), (351, 364, 365, 352), (352, 365, 366, 353), (353, 366, 367, 354), (354, 367, 368, 355), (330, 343, 344, 331), (331, 344, 345, 332), (332, 345, 346, 333), (333, 346, 347, 334), (334, 347, 348, 335), (335, 348, 349, 336), (336, 349, 350, 337), (340, 353, 354, 341), (341, 354, 355, 342), (321, 334, 335, 322), (322, 335, 336, 323), (323, 336, 337, 324), (324, 337, 338, 325), (325, 338, 339, 326), (326, 339, 340, 327), (327, 340, 341, 328), (328, 341, 342, 329), (306, 318, 319, 307), (307, 319, 320, 308), (308, 320, 321, 309), (309, 321, 322, 310), (310, 322, 323, 311), (311, 323, 324, 312), (312, 324, 325, 313), (313, 325, 326, 314), (314, 326, 327, 315), (315, 327, 328, 316), (316, 328, 329, 317), (2, 3, 304, 290), (290, 304, 305, 291), (291, 305, 306, 292), (292, 306, 307, 293), (293, 307, 308, 294), (294, 308, 309, 295), (295, 309, 310, 296), (296, 310, 311, 297), (297, 311, 312, 298), (298, 312, 313, 299), (301, 315, 316, 302), (302, 316, 317, 303), (281, 295, 296, 282), (282, 296, 297, 283), (283, 297, 298, 284), (284, 298, 299, 285), (285, 299, 300, 286), (286, 300, 301, 287), (287, 301, 302, 288), (288, 302, 303, 289), (264, 277, 278, 265), (265, 278, 279, 266), (266, 279, 280, 267), (267, 280, 281, 268), (268, 281, 282, 269), (273, 286, 287, 274), (274, 287, 288, 275), (275, 288, 289, 276), (249, 263, 264, 250), (250, 264, 265, 251), (251, 265, 266, 252), (254, 268, 269, 255), (255, 269, 270, 256), (256, 270, 271, 257), (257, 271, 272, 258), (258, 272, 273, 259), (259, 273, 274, 260), (260, 274, 275, 261), (261, 275, 276, 262), (236, 248, 45, 34), (239, 253, 254, 240), (240, 254, 255, 241), (241, 255, 256, 242), (242, 256, 257, 243), (243, 257, 258, 244), (244, 258, 259, 245), (245, 259, 260, 246), (246, 260, 261, 247), (247, 261, 262, 248), (40, 237, 238, 41), (41, 238, 239, 42), (42, 239, 240, 43), (43, 240, 241, 44), (227, 239, 238, 226), (215, 227, 228, 216), (216, 228, 229, 217), (217, 229, 230, 218), (218, 230, 231, 219), (219, 231, 232, 220), (220, 232, 233, 221), (221, 233, 234, 222), (222, 234, 235, 223), (223, 235, 236, 224), (197, 211, 212, 198), (198, 212, 213, 199), (199, 213, 214, 200), (202, 216, 217, 203), (203, 217, 218, 204), (204, 218, 219, 205), (205, 219, 220, 206), (206, 220, 221, 207), (207, 221, 222, 208), (208, 222, 223, 209), (209, 223, 224, 210), (184, 198, 199, 185), (185, 199, 200, 186), (186, 200, 201, 187), (187, 201, 202, 188), (188, 202, 203, 189), (193, 207, 208, 194), (194, 208, 209, 195), (195, 209, 210, 196), (175, 188, 189, 176), (176, 189, 190, 177), (177, 190, 191, 178), (178, 191, 192, 179), (179, 192, 193, 180), (180, 193, 194, 181), (181, 194, 195, 182), (182, 195, 196, 183), (18, 19, 170, 156), (156, 170, 171, 157), (157, 171, 172, 158), (158, 172, 173, 159), (159, 173, 174, 160), (160, 174, 175, 161), (161, 175, 176, 162), (162, 176, 177, 163), (163, 177, 178, 164), (164, 178, 179, 165), (167, 181, 182, 168), (168, 182, 183, 169), (144, 158, 159, 145), (145, 159, 160, 146), (146, 160, 161, 147), (147, 161, 162, 148), (148, 162, 163, 149), (149, 163, 164, 150), (150, 164, 165, 151), (151, 165, 166, 152), (152, 166, 167, 153), (153, 167, 168, 154), (154, 168, 169, 155), (135, 147, 148, 136), (136, 148, 149, 137), (137, 149, 150, 138), (138, 150, 151, 139), (139, 151, 152, 140), (140, 152, 153, 141), (141, 153, 154, 142), (142, 154, 155, 143), (118, 131, 132, 119), (119, 132, 133, 120), (120, 133, 134, 121), (121, 134, 135, 122), (122, 135, 136, 123), (123, 136, 137, 124), (124, 137, 138, 125), (128, 141, 142, 129), (129, 142, 143, 130), (106, 119, 120, 107), (107, 120, 121, 108), (108, 121, 122, 109), (109, 122, 123, 110), (110, 123, 124, 111), (111, 124, 125, 112), (112, 125, 126, 113), (113, 126, 127, 114), (114, 127, 128, 115), (115, 128, 129, 116), (116, 129, 130, 117), (92, 105, 106, 93), (93, 106, 107, 94), (94, 107, 108, 95), (95, 108, 109, 96), (96, 109, 110, 97), (97, 110, 111, 98), (98, 111, 112, 99), (99, 112, 113, 100), (100, 113, 114, 101), (101, 114, 115, 102), (102, 115, 116, 103), (103, 116, 117, 104), (77, 91, 92, 78), (79, 93, 94, 80), (81, 95, 96, 82), (82, 96, 97, 83), (83, 97, 98, 84), (84, 98, 99, 85), (85, 99, 100, 86), (86, 100, 101, 87), (87, 101, 102, 88), (88, 102, 103, 89), (89, 103, 104, 90), (69, 83, 84, 70), (70, 84, 85, 71), (71, 85, 86, 72), (72, 86, 87, 73), (73, 87, 88, 74), (74, 88, 89, 75), (75, 89, 90, 76), (56, 55, 409, 410), (56, 66, 67, 57), (57, 67, 68, 58), (58, 68, 69, 59), (59, 69, 70, 60), (60, 70, 71, 61), (61, 71, 72, 62), (62, 72, 73, 63), (64, 75, 76, 65), (50, 54, 55, 51), (51, 55, 56, 52), (52, 56, 57, 53), (225, 39, 38, 226), (226, 38, 37, 227), (227, 37, 36, 228), (228, 36, 35, 229), (46, 50, 51, 47), (47, 51, 52, 48), (48, 52, 53, 49), (408, 46, 47, 409), (409, 47, 48, 410), (410, 48, 49, 411), (39, 40, 41, 38), (38, 41, 42, 37), (37, 42, 43, 36), (36, 43, 44, 35), (230, 229, 241, 242, 243, 244, 245, 246, 247, 248, 236, 235, 234, 233, 232, 231), (241, 229, 35, 44), (237, 40, 39, 225), (253, 239, 227, 215), (190, 189, 282, 283, 284, 285, 286, 193, 192, 191), (286, 273, 207, 193), (269, 203, 204, 205, 206, 207, 259, 273, 272, 271, 270), (282, 189, 203, 269), (315, 301, 181, 167), (167, 166, 314, 315), (166, 165, 313, 314), (313, 165, 179, 299), (180, 300, 299, 179), (181, 301, 300, 180), (139, 338, 337, 138), (126, 125, 350, 351), (350, 125, 138, 337), (140, 339, 338, 139), (127, 126, 351, 352), (128, 127, 352, 353), (353, 340, 141, 128), (141, 340, 339, 140), (4, 419, 418, 64, 65, 33), (418, 406, 75, 64), (75, 406, 405, 74), (74, 405, 404, 73), (417, 63, 73, 404), (63, 417, 416, 62), (58, 59, 60, 61, 62, 416, 415, 414, 413, 412, 411, 57), (57, 411, 49, 53), (54, 50, 46, 408), (55, 54, 408, 409), (397, 66, 56, 410), (397, 398, 67, 66), (68, 67, 398, 399), (69, 68, 399, 400), (400, 389, 83, 69), (83, 389, 388, 82), (82, 388, 387, 81), (387, 373, 95, 81), (95, 373, 372, 94), (80, 386, 385, 79), (386, 80, 94, 372), (385, 371, 93, 79), (383, 369, 91, 77), (78, 384, 383, 77), (384, 78, 92, 370), (92, 91, 369, 370), (370, 356, 105, 92), (93, 371, 370, 92), (106, 105, 356, 357), (357, 344, 119, 106), (119, 344, 343, 118), (343, 330, 131, 118), (132, 131, 330, 331), (133, 132, 331, 332), (134, 133, 332, 333, 334, 135), (334, 321, 147, 135), (147, 321, 320, 146), (146, 320, 319, 145), (145, 319, 318, 144), (318, 306, 158, 144), (158, 306, 305, 157), (157, 305, 304, 156), (156, 304, 3, 18), (2, 19, 18, 3), (170, 19, 2, 290), (171, 170, 290, 291), (172, 171, 291, 292), (173, 172, 292, 293), (174, 173, 293, 294, 295, 175), (295, 281, 188, 175), (268, 254, 216, 202), (216, 254, 253, 215), (185, 186, 187, 188, 281, 280, 279, 278, 277, 184), (277, 264, 198, 184), (198, 264, 263, 197), (263, 249, 211, 197), (212, 211, 249, 250), (213, 212, 250, 251, 252, 214), (266, 200, 214, 252), (201, 200, 266, 267, 268, 202), (226, 238, 237, 225)])
me_cube.polygons.foreach_set('material_index', [0, 0, 0, 0, 0, 0, 0, 0, 0, 0, 0, 0, 0, 0, 0, 0, 1, 0, 1, 0, 1, 1, 0, 0, 1, 0, 2, 2, 0, 0, 0, 0, 0, 0, 0, 0, 0, 0, 0, 0, 0, 0, 0, 0, 0, 0, 0, 0, 0, 0, 0, 0, 0, 0, 0, 0, 0, 0, 0, 0, 0, 0, 0, 0, 0, 0, 0, 0, 0, 0, 0, 0, 0, 0, 0, 0, 0, 0, 0, 0, 0, 0, 0, 0, 0, 0, 0, 0, 0, 0, 0, 0, 0, 0, 0, 0, 0, 0, 0, 0, 0, 0, 0, 0, 0, 0, 0, 0, 0, 0, 0, 0, 0, 0, 0, 0, 0, 0, 0, 0, 0, 0, 0, 0, 0, 0, 0, 0, 0, 0, 0, 0, 0, 0, 0, 0, 0, 0, 0, 0, 0, 0, 0, 0, 0, 0, 0, 0, 0, 0, 0, 0, 0, 0, 0, 0, 0, 0, 0, 0, 0, 0, 0, 0, 0, 0, 0, 0, 0, 0, 0, 0, 0, 0, 0, 2, 0, 2, 2, 2, 0, 1, 1, 0, 0, 0, 2, 0, 1, 1, 0, 0, 0, 2, 1, 1, 2, 2, 2, 0, 1, 2, 0, 0, 0, 0, 0, 0, 1, 0, 1, 1, 0, 2, 2, 2, 0, 1, 1, 0, 0, 0, 0, 1, 0, 0, 1, 1, 0, 2, 2, 0, 0, 0, 0, 0, 0, 0, 0, 1, 0, 0, 0, 0, 2, 2, 0, 0, 0, 0, 1, 1, 0, 0, 1, 0, 0, 2, 0, 2, 2, 0, 0, 1, 1, 0, 0, 2, 2, 2, 0, 2, 0, 2, 0, 2, 2, 0, 0, 1, 1, 0, 0, 1, 0, 0, 1, 1, 0, 2, 0, 0, 0, 0, 1, 1, 2, 2, 0, 0, 1, 2, 2, 0, 1, 1, 0, 0, 0, 0, 0, 0, 0, 0, 0, 0, 0, 0, 0, 0, 0, 0, 0, 0, 0, 0, 0, 0, 0, 0, 0, 0, 0, 0, 0, 0, 0, 0, 0, 0, 0, 0, 0, 0, 0, 0, 0, 0, 0, 0, 0, 0, 0, 0, 0, 0, 0, 0, 0, 0, 0, 0, 0, 0, 0, 0, 0, 0, 0, 0, 0, 0, 0, 0, 0, 0, 0, 0, 0, 0, 0, 0, 0, 0, 0, 0, 0, 0, 0, 0, 0, 0, 0, 0, 0, 0, 0, 0, 0, 0])
me_cube.materials.append(mat_grass1)
me_cube.materials.append(mat_grass2)
me_cube.materials.append(mat_grass3)
me_cube.use_remesh_preserve_volume = False
me_cube.use_remesh_preserve_attributes = False
me_cube.use_mirror_vertex_groups = False
me_cube.update()
arm_armature = bpy.data.armatures.new('Armature')  # bones are not reproduced

# ---- objects
ob_armature = bpy.data.objects.new('Armature', arm_armature)
ob_grass_001 = bpy.data.objects.new('Grass.001', me_cube_004)
ob_grass_002 = bpy.data.objects.new('Grass.002', me_cube_003)
ob_grass = bpy.data.objects.new('Grass', me_cube)
ob_lamp = bpy.data.objects.new('Lamp', light_lamp)
ob_camera = bpy.data.objects.new('Camera', cam_camera)

# ---- transforms, parenting, visibility, modifiers, constraints
ob_armature.location = (0.0, 0.0, -0.9253)
ob_armature.scale = (1.057, 1.057, 1.445)
ob_armature.lineart.crease_threshold = 0.0
ob_grass_001.parent = ob_armature
ob_grass_001.matrix_parent_inverse = Matrix(((0.9465, 0.0, 0.0, 0.0), (0.0, 0.9465, 0.0, 0.0), (0.0, 0.0, 0.6919, 0.6402), (0.0, 0.0, 0.0, 1.0)))
ob_grass_001.location = (0.0, 0.0, 0.0)
ob_grass_001.rotation_euler = (0.0, -0.0, 4.712)
ob_grass_001.scale = (1.0, 0.1, 1.0)
ob_grass_001.lineart.crease_threshold = 0.0
_vg = ob_grass_001.vertex_groups.new(name='Bone')
for _i, _w in zip([0, 1, 2, 3, 4, 5, 6, 7, 8, 9, 10, 11, 12, 13, 14, 15, 16, 17, 18, 19, 20, 21, 22, 23, 24, 25, 26, 27, 28, 29, 30, 31, 32, 33, 34, 35, 36, 37, 38, 39, 40, 41, 42, 43, 44, 45, 46, 47, 48, 49, 50, 51, 52, 53, 54, 55, 56, 57, 58, 59, 60, 61, 62, 63, 64, 65, 66, 67, 68, 69, 70, 71, 72, 73, 74, 75, 76, 77, 78, 79, 80, 81, 82, 83, 84, 85, 86, 87, 88, 89, 90, 91, 92, 93, 94, 95, 96, 97, 98, 99, 100, 101, 102, 103, 104, 105, 106, 107, 108, 109, 110, 111, 112, 113, 114, 115, 116, 117, 118, 119, 120, 121, 122, 123, 124, 125, 126, 127, 128, 129, 130, 131, 132, 133, 134, 135, 136, 137, 138, 139, 140, 141, 142, 143, 144, 145, 146, 147, 148, 149, 150, 151, 152, 153, 154, 155, 156, 157, 158, 159, 160, 161, 162, 163, 164, 165, 166, 167, 168, 169, 170, 171, 172, 173, 174, 175, 176, 177, 178, 179, 180, 181, 182, 183, 184, 185, 186, 187, 188, 189, 190, 191, 192, 193, 194, 195, 196, 197, 198, 199, 200, 201, 202, 203, 204, 205, 206, 207, 208, 209, 210, 211, 212, 213, 214, 215, 216, 217, 218, 219, 220, 221, 222, 223, 224, 225, 226, 227, 228, 229, 230, 231, 232, 233, 234, 235, 236, 237, 238, 239, 240, 241, 242, 243, 244, 245, 246, 247, 248, 249, 250, 251, 252, 253, 254, 255, 256, 257, 258, 259, 260, 261, 262, 263, 264, 265, 266, 267, 268, 269, 270, 271, 272, 273, 274, 275, 276, 277, 278, 279, 280, 281, 282, 283, 284, 285, 286, 287, 288, 289, 290, 291, 292, 293, 294, 295, 296, 297, 298, 299, 300, 301, 302, 303, 304, 305, 306, 307, 308, 309, 310, 311, 312, 313, 314, 315, 316, 317, 318, 319, 320, 321, 322, 323, 324, 325, 326, 327, 328, 329, 330, 331, 332, 333, 334, 335, 336, 337, 338, 339, 340, 341, 342, 343, 344, 345, 346, 347, 348, 349, 350, 351, 352, 353, 354, 355, 356, 357, 358, 359, 360, 361, 362, 363, 364, 365, 366, 367, 368, 369, 370, 371, 372, 373, 374, 375, 376, 377, 378, 379, 380, 381, 382, 383, 384, 385, 386, 387, 388, 389, 390, 391, 392, 393, 394, 395, 396, 397, 398, 399, 400, 401, 402, 403, 404, 405, 406, 407, 408, 409, 410, 411, 412, 413, 414, 415, 416, 417, 418, 419], [0.9994, 1.0, 0.2133, 0.2133, 0.9999, 0.9997, 0.9992, 0.9976, 0.9957, 1.0, 1.0, 1.0, 1.0, 1.0, 1.0, 1.0, 1.0, 1.0, 0.2133, 0.2133, 0.9985, 0.9979, 1.0, 1.0, 1.0, 1.0, 1.0, 1.0, 1.0, 1.0, 1.0, 1.0, 0.9988, 1.0, 1.0, 0.2133, 0.2133, 0.2133, 0.2133, 0.2133, 0.2133, 0.2133, 0.2133, 0.2133, 0.2133, 1.0, 0.2133, 0.2133, 0.2133, 0.2133, 0.2133, 0.2133, 0.2133, 0.2133, 0.2133, 0.2133, 0.2133, 0.2133, 0.2133, 0.2133, 0.2133, 0.2133, 0.8799, 1.0, 1.0, 1.0, 0.2133, 0.2133, 0.2133, 0.2133, 0.2133, 0.2133, 0.6499, 1.0, 1.0, 1.0, 1.0, 0.2133, 0.2133, 0.2133, 0.2133, 0.2133, 0.2133, 0.2133, 0.2133, 0.2133, 0.4285, 1.0, 1.0, 1.0, 1.0, 0.2133, 0.2133, 0.2133, 0.2133, 0.2133, 0.2133, 0.2133, 0.2133, 0.2133, 0.3787, 1.0, 1.0, 1.0, 1.0, 0.2133, 0.2133, 0.2133, 0.2133, 0.2133, 0.2133, 0.2133, 0.2133, 0.3831, 1.0, 1.0, 1.0, 1.0, 0.2133, 0.2133, 0.2133, 0.2133, 0.2133, 0.2133, 0.2133, 0.2133, 0.467, 1.0, 1.0, 1.0, 1.0, 0.2133, 0.2133, 0.2133, 0.2133, 0.2133, 0.2133, 0.2133, 0.2133, 0.8174, 1.0, 1.0, 1.0, 1.0, 0.2133, 0.2133, 0.2133, 0.2133, 0.2133, 0.2133, 0.2133, 0.8043, 0.9998, 1.0, 1.0, 1.0, 0.2133, 0.2133, 0.2133, 0.2133, 0.2133, 0.2133, 0.2133, 0.2133, 0.2133, 0.8307, 1.0, 1.0, 1.0, 1.0, 0.2133, 0.2133, 0.2133, 0.2133, 0.2133, 0.2133, 0.2133, 0.2133, 0.2133, 0.613, 0.9829, 1.0, 1.0, 1.0, 0.2133, 0.2133, 0.2133, 0.2133, 0.2133, 0.2133, 0.2133, 0.2133, 0.6684, 0.9566, 1.0, 1.0, 1.0, 0.2133, 0.2133, 0.2133, 0.2133, 0.2133, 0.2133, 0.2133, 0.2133, 0.2133, 0.5432, 0.9359, 1.0, 1.0, 1.0, 0.2133, 0.2133, 0.2133, 0.2133, 0.2133, 0.2133, 0.2133, 0.2133, 0.2133, 0.5477, 0.919, 1.0, 1.0, 1.0, 0.2133, 0.2133, 0.2133, 0.2133, 0.2133, 0.2133, 0.2133, 0.5774, 0.9082, 1.0, 1.0, 1.0, 0.2133, 0.2133, 0.2133, 0.2133, 0.2133, 0.2133, 0.2133, 0.5936, 0.8465, 1.0, 1.0, 1.0, 0.2133, 0.2133, 0.2133, 0.2133, 0.2133, 0.2133, 0.2133, 0.2133, 0.2133, 0.5551, 0.8805, 1.0, 1.0, 1.0, 0.2133, 0.2133, 0.2133, 0.2133, 0.2133, 0.2133, 0.2133, 0.2133, 0.2133, 0.4771, 0.9117, 1.0, 1.0, 1.0, 0.2133, 0.2133, 0.2133, 0.2133, 0.2133, 0.2133, 0.2133, 0.2133, 0.6819, 0.963, 1.0, 1.0, 1.0, 0.2133, 0.2133, 0.2133, 0.2133, 0.2133, 0.2133, 0.2133, 0.2133, 0.2133, 0.5913, 0.9724, 1.0, 1.0, 1.0, 0.2133, 0.2133, 0.2133, 0.2133, 0.2133, 0.2133, 0.2133, 0.2133, 0.2133, 0.857, 0.9916, 1.0, 1.0, 1.0, 0.2133, 0.2133, 0.2133, 0.2133, 0.2133, 0.2133, 0.2133, 0.9042, 1.0, 1.0, 1.0, 1.0, 0.2133, 0.2133, 0.2133, 0.2133, 0.2133, 0.2133, 0.2133, 0.2133, 0.8102, 1.0, 1.0, 1.0, 1.0, 0.2133, 0.2133, 0.2133, 0.2133, 0.2133, 0.2133, 0.2133, 0.2133, 0.5212, 0.9835, 1.0, 1.0, 1.0, 0.2133, 0.2133, 0.2133, 0.2133, 0.2133, 0.2133, 0.2133, 0.2133, 0.488, 0.9962, 1.0, 1.0, 1.0, 0.2133, 0.2133, 0.2133, 0.2133, 0.2133, 0.2133, 0.2133, 0.2133, 0.2133, 0.47, 0.9992, 1.0, 1.0, 1.0, 0.2133, 0.2133, 0.2133, 0.2133, 0.2133, 0.2133, 0.2133, 0.2133, 0.2133, 0.4775, 0.9944, 1.0, 1.0, 1.0, 0.2133, 0.2133, 0.2133, 0.2133, 0.2133, 0.2133, 0.5039, 1.0, 1.0, 1.0, 1.0, 0.2133, 0.2133, 0.2133, 0.2133, 0.2133, 0.2133, 0.2133, 0.2133, 0.4911, 1.0, 1.0, 1.0]): _vg.add([_i], _w, 'REPLACE')
_vg = ob_grass_001.vertex_groups.new(name='Bone.001')
for _i, _w in zip([0, 1, 2, 3, 4, 5, 6, 7, 8, 9, 10, 11, 12, 13, 14, 15, 16, 17, 18, 19, 20, 21, 22, 23, 24, 25, 26, 27, 28, 29, 30, 31, 32, 33, 34, 35, 36, 37, 38, 39, 40, 41, 42, 43, 44, 45, 46, 47, 48, 49, 50, 51, 52, 53, 54, 55, 56, 57, 58, 59, 60, 61, 62, 63, 64, 65, 66, 67, 68, 69, 70, 71, 72, 73, 74, 75, 76, 77, 78, 79, 80, 81, 82, 83, 84, 85, 86, 87, 88, 89, 90, 91, 92, 93, 94, 95, 96, 97, 98, 99, 100, 101, 102, 103, 104, 105, 106, 107, 108, 109, 110, 111, 112, 113, 114, 115, 116, 117, 118, 119, 120, 121, 122, 123, 124, 125, 126, 127, 128, 129, 130, 131, 132, 133, 134, 135, 136, 137, 138, 139, 140, 141, 142, 143, 144, 145, 146, 147, 148, 149, 150, 151, 152, 153, 154, 155, 156, 157, 158, 159, 160, 161, 162, 163, 164, 165, 166, 167, 168, 169, 170, 171, 172, 173, 174, 175, 176, 177, 178, 179, 180, 181, 182, 183, 184, 185, 186, 187, 188, 189, 190, 191, 192, 193, 194, 195, 196, 197, 198, 199, 200, 201, 202, 203, 204, 205, 206, 207, 208, 209, 210, 211, 212, 213, 214, 215, 216, 217, 218, 219, 220, 221, 222, 223, 224, 225, 226, 227, 228, 229, 230, 231, 232, 233, 234, 235, 236, 237, 238, 239, 240, 241, 242, 243, 244, 245, 246, 247, 248, 249, 250, 251, 252, 253, 254, 255, 256, 257, 258, 259, 260, 261, 262, 263, 264, 265, 266, 267, 268, 269, 270, 271, 272, 273, 274, 275, 276, 277, 278, 279, 280, 281, 282, 283, 284, 285, 286, 287, 288, 289, 290, 291, 292, 293, 294, 295, 296, 297, 298, 299, 300, 301, 302, 303, 304, 305, 306, 307, 308, 309, 310, 311, 312, 313, 314, 315, 316, 317, 318, 319, 320, 321, 322, 323, 324, 325, 326, 327, 328, 329, 330, 331, 332, 333, 334, 335, 336, 337, 338, 339, 340, 341, 342, 343, 344, 345, 346, 347, 348, 349, 350, 351, 352, 353, 354, 355, 356, 357, 358, 359, 360, 361, 362, 363, 364, 365, 366, 367, 368, 369, 370, 371, 372, 373, 374, 375, 376, 377, 378, 379, 380, 381, 382, 383, 384, 385, 386, 387, 388, 389, 390, 391, 392, 393, 394, 395, 396, 397, 398, 399, 400, 401, 402, 403, 404, 405, 406, 407, 408, 409, 410, 411, 412, 413, 414, 415, 416, 417, 418, 419], [0.0, 0.0, 1.0, 1.0, 0.0, 0.0, 0.0, 0.0, 0.0, 0.0, 0.0, 0.0, 0.0, 0.0, 0.0, 0.0, 0.0, 0.0, 1.0, 1.0, 0.0, 0.0, 0.0, 0.0, 0.0, 0.0, 0.0, 0.0, 0.0, 0.0, 0.0, 0.0, 0.0, 0.0, 0.24, 1.0, 1.0, 1.0, 1.0, 1.0, 1.0, 1.0, 1.0, 1.0, 1.0, 0.24, 1.0, 1.0, 1.0, 1.0, 1.0, 1.0, 1.0, 1.0, 1.0, 1.0, 1.0, 1.0, 1.0, 0.8958, 1.0, 0.9873, 0.5938, 0.4667, 0.3059, 0.24, 1.0, 1.0, 1.0, 0.8853, 1.0, 0.7768, 0.6757, 0.4667, 0.6975, 0.2776, 0.24, 1.0, 1.0, 1.0, 1.0, 1.0, 1.0, 0.8935, 1.0, 0.8168, 0.6386, 0.4667, 0.6679, 0.2424, 0.24, 1.0, 1.0, 1.0, 1.0, 1.0, 1.0, 1.0, 1.0, 0.8243, 0.6634, 0.4667, 0.635, 0.24, 0.24, 1.0, 1.0, 1.0, 1.0, 1.0, 1.0, 1.0, 0.7983, 0.7008, 0.4667, 0.6052, 0.24, 0.24, 1.0, 1.0, 1.0, 1.0, 1.0, 1.0, 1.0, 0.6686, 0.7067, 0.4667, 0.5889, 0.24, 0.24, 1.0, 1.0, 1.0, 1.0, 1.0, 1.0, 1.0, 0.7496, 0.7144, 0.4667, 0.606, 0.24, 0.24, 1.0, 1.0, 1.0, 1.0, 1.0, 1.0, 0.8142, 0.7133, 0.4667, 0.6189, 0.24, 0.24, 1.0, 1.0, 1.0, 1.0, 1.0, 1.0, 1.0, 1.0, 0.7105, 0.7067, 0.4667, 0.5912, 0.24, 0.24, 1.0, 1.0, 1.0, 1.0, 1.0, 1.0, 1.0, 1.0, 0.739, 0.7067, 0.4667, 0.5526, 0.24, 0.24, 1.0, 1.0, 1.0, 1.0, 1.0, 1.0, 1.0, 0.6204, 0.7067, 0.4667, 0.5033, 0.24, 0.24, 1.0, 1.0, 1.0, 1.0, 1.0, 1.0, 1.0, 1.0, 0.615, 0.7067, 0.4667, 0.4201, 0.24, 0.24, 1.0, 1.0, 1.0, 1.0, 1.0, 1.0, 1.0, 1.0, 0.8165, 0.7541, 0.4667, 0.422, 0.24, 0.24, 1.0, 1.0, 1.0, 1.0, 1.0, 1.0, 0.6882, 0.628, 0.4667, 0.4241, 0.24, 0.24, 1.0, 1.0, 1.0, 1.0, 1.0, 1.0, 0.9109, 0.7025, 0.4667, 0.3902, 0.24, 0.24, 1.0, 1.0, 1.0, 1.0, 1.0, 1.0, 1.0, 1.0, 0.842, 0.7068, 0.4667, 0.3944, 0.24, 0.24, 1.0, 1.0, 1.0, 1.0, 1.0, 1.0, 1.0, 1.0, 0.6694, 0.7067, 0.4667, 0.3918, 0.24, 0.24, 1.0, 1.0, 1.0, 1.0, 1.0, 1.0, 1.0, 0.724, 0.7067, 0.4667, 0.4504, 0.24, 0.24, 1.0, 1.0, 1.0, 1.0, 1.0, 1.0, 1.0, 1.0, 0.7338, 0.7067, 0.4667, 0.5064, 0.24, 0.24, 1.0, 1.0, 1.0, 1.0, 1.0, 1.0, 0.9987, 1.0, 0.7301, 0.7012, 0.4667, 0.5516, 0.24, 0.24, 1.0, 1.0, 1.0, 1.0, 0.9788, 1.0, 0.8299, 0.678, 0.4667, 0.5923, 0.24, 0.24, 1.0, 1.0, 1.0, 1.0, 1.0, 0.982, 1.0, 0.7781, 0.6559, 0.4667, 0.6277, 0.24, 0.24, 1.0, 1.0, 1.0, 1.0, 1.0, 1.0, 1.0, 1.0, 0.6296, 0.4667, 0.656, 0.24, 0.24, 0.973, 1.0, 1.0, 1.0, 1.0, 1.0, 1.0, 0.8112, 0.6096, 0.4667, 0.6645, 0.24, 0.24, 1.0, 1.0, 1.0, 1.0, 1.0, 1.0, 1.0, 1.0, 0.8155, 0.5902, 0.4667, 0.656, 0.24, 0.24, 1.0, 1.0, 1.0, 1.0, 1.0, 1.0, 0.9182, 1.0, 0.8102, 0.572, 0.4667, 0.6458, 0.24, 0.24, 1.0, 1.0, 1.0, 0.8977, 1.0, 0.8116, 0.5556, 0.4667, 0.6356, 0.24, 0.24, 1.0, 1.0, 1.0, 1.0, 1.0, 0.9058, 1.0, 0.9509, 0.5409, 0.4667, 0.2671, 0.24]): _vg.add([_i], _w, 'REPLACE')
_m = ob_grass_001.modifiers.new('Armature', 'ARMATURE')
_m.object = ob_armature
ob_grass_002.parent = ob_armature
ob_grass_002.matrix_parent_inverse = Matrix(((0.9465, 0.0, 0.0, 0.0), (0.0, 0.9465, 0.0, 0.0), (0.0, 0.0, 0.6919, 0.6402), (0.0, 0.0, 0.0, 1.0)))
ob_grass_002.location = (0.0, 0.0, 0.0)
ob_grass_002.rotation_euler = (0.0, -0.0, 3.142)
ob_grass_002.scale = (1.0, 0.1, 1.0)
ob_grass_002.lineart.crease_threshold = 0.0
_vg = ob_grass_002.vertex_groups.new(name='Bone')
for _i, _w in zip([0, 1, 2, 3, 4, 5, 6, 7, 8, 9, 10, 11, 12, 13, 14, 15, 16, 17, 18, 19, 20, 21, 22, 23, 24, 25, 26, 27, 28, 29, 30, 31, 32, 33, 34, 35, 36, 37, 38, 39, 40, 41, 42, 43, 44, 45, 46, 47, 48, 49, 50, 51, 52, 53, 54, 55, 56, 57, 58, 59, 60, 61, 62, 63, 64, 65, 66, 67, 68, 69, 70, 71, 72, 73, 74, 75, 76, 77, 78, 79, 80, 81, 82, 83, 84, 85, 86, 87, 88, 89, 90, 91, 92, 93, 94, 95, 96, 97, 98, 99, 100, 101, 102, 103, 104, 105, 106, 107, 108, 109, 110, 111, 112, 113, 114, 115, 116, 117, 118, 119, 120, 121, 122, 123, 124, 125, 126, 127, 128, 129, 130, 131, 132, 133, 134, 135, 136, 137, 138, 139, 140, 141, 142, 143, 144, 145, 146, 147, 148, 149, 150, 151, 152, 153, 154, 155, 156, 157, 158, 159, 160, 161, 162, 163, 164, 165, 166, 167, 168, 169, 170, 171, 172, 173, 174, 175, 176, 177, 178, 179, 180, 181, 182, 183, 184, 185, 186, 187, 188, 189, 190, 191, 192, 193, 194, 195, 196, 197, 198, 199, 200, 201, 202, 203, 204, 205, 206, 207, 208, 209, 210, 211, 212, 213, 214, 215, 216, 217, 218, 219, 220, 221, 222, 223, 224, 225, 226, 227, 228, 229, 230, 231, 232, 233, 234, 235, 236, 237, 238, 239, 240, 241, 242, 243, 244, 245, 246, 247, 248, 249, 250, 251, 252, 253, 254, 255, 256, 257, 258, 259, 260, 261, 262, 263, 264, 265, 266, 267, 268, 269, 270, 271, 272, 273, 274, 275, 276, 277, 278, 279, 280, 281, 282, 283, 284, 285, 286, 287, 288, 289, 290, 291, 292, 293, 294, 295, 296, 297, 298, 299, 300, 301, 302, 303, 304, 305, 306, 307, 308, 309, 310, 311, 312, 313, 314, 315, 316, 317, 318, 319, 320, 321, 322, 323, 324, 325, 326, 327, 328, 329, 330, 331, 332, 333, 334, 335, 336, 337, 338, 339, 340, 341, 342, 343, 344, 345, 346, 347, 348, 349, 350, 351, 352, 353, 354, 355, 356, 357, 358, 359, 360, 361, 362, 363, 364, 365, 366, 367, 368, 369, 370, 371, 372, 373, 374, 375, 376, 377, 378, 379, 380, 381, 382, 383, 384, 385, 386, 387, 388, 389, 390, 391, 392, 393, 394, 395, 396, 397, 398, 399, 400, 401, 402, 403, 404, 405, 406, 407, 408, 409, 410, 411, 412, 413, 414, 415, 416, 417, 418, 419], [0.9994, 1.0, 0.2133, 0.2133, 0.9999, 0.9997, 0.9992, 0.9976, 0.9957, 1.0, 1.0, 1.0, 1.0, 1.0, 1.0, 1.0, 1.0, 1.0, 0.2133, 0.2133, 0.9985, 0.9979, 1.0, 1.0, 1.0, 1.0, 1.0, 1.0, 1.0, 1.0, 1.0, 1.0, 0.9988, 1.0, 1.0, 0.2133, 0.2133, 0.2133, 0.2133, 0.2133, 0.2133, 0.2133, 0.2133, 0.2133, 0.2133, 1.0, 0.2133, 0.2133, 0.2133, 0.2133, 0.2133, 0.2133, 0.2133, 0.2133, 0.2133, 0.2133, 0.2133, 0.2133, 0.2133, 0.2133, 0.2133, 0.2133, 0.8799, 1.0, 1.0, 1.0, 0.2133, 0.2133, 0.2133, 0.2133, 0.2133, 0.2133, 0.6499, 1.0, 1.0, 1.0, 1.0, 0.2133, 0.2133, 0.2133, 0.2133, 0.2133, 0.2133, 0.2133, 0.2133, 0.2133, 0.4285, 1.0, 1.0, 1.0, 1.0, 0.2133, 0.2133, 0.2133, 0.2133, 0.2133, 0.2133, 0.2133, 0.2133, 0.2133, 0.3787, 1.0, 1.0, 1.0, 1.0, 0.2133, 0.2133, 0.2133, 0.2133, 0.2133, 0.2133, 0.2133, 0.2133, 0.3831, 1.0, 1.0, 1.0, 1.0, 0.2133, 0.2133, 0.2133, 0.2133, 0.2133, 0.2133, 0.2133, 0.2133, 0.467, 1.0, 1.0, 1.0, 1.0, 0.2133, 0.2133, 0.2133, 0.2133, 0.2133, 0.2133, 0.2133, 0.2133, 0.8174, 1.0, 1.0, 1.0, 1.0, 0.2133, 0.2133, 0.2133, 0.2133, 0.2133, 0.2133, 0.2133, 0.8043, 0.9998, 1.0, 1.0, 1.0, 0.2133, 0.2133, 0.2133, 0.2133, 0.2133, 0.2133, 0.2133, 0.2133, 0.2133, 0.8307, 1.0, 1.0, 1.0, 1.0, 0.2133, 0.2133, 0.2133, 0.2133, 0.2133, 0.2133, 0.2133, 0.2133, 0.2133, 0.613, 0.9829, 1.0, 1.0, 1.0, 0.2133, 0.2133, 0.2133, 0.2133, 0.2133, 0.2133, 0.2133, 0.2133, 0.6684, 0.9566, 1.0, 1.0, 1.0, 0.2133, 0.2133, 0.2133, 0.2133, 0.2133, 0.2133, 0.2133, 0.2133, 0.2133, 0.5432, 0.9359, 1.0, 1.0, 1.0, 0.2133, 0.2133, 0.2133, 0.2133, 0.2133, 0.2133, 0.2133, 0.2133, 0.2133, 0.5477, 0.919, 1.0, 1.0, 1.0, 0.2133, 0.2133, 0.2133, 0.2133, 0.2133, 0.2133, 0.2133, 0.5774, 0.9082, 1.0, 1.0, 1.0, 0.2133, 0.2133, 0.2133, 0.2133, 0.2133, 0.2133, 0.2133, 0.5936, 0.8465, 1.0, 1.0, 1.0, 0.2133, 0.2133, 0.2133, 0.2133, 0.2133, 0.2133, 0.2133, 0.2133, 0.2133, 0.5551, 0.8805, 1.0, 1.0, 1.0, 0.2133, 0.2133, 0.2133, 0.2133, 0.2133, 0.2133, 0.2133, 0.2133, 0.2133, 0.4771, 0.9117, 1.0, 1.0, 1.0, 0.2133, 0.2133, 0.2133, 0.2133, 0.2133, 0.2133, 0.2133, 0.2133, 0.6819, 0.963, 1.0, 1.0, 1.0, 0.2133, 0.2133, 0.2133, 0.2133, 0.2133, 0.2133, 0.2133, 0.2133, 0.2133, 0.5913, 0.9724, 1.0, 1.0, 1.0, 0.2133, 0.2133, 0.2133, 0.2133, 0.2133, 0.2133, 0.2133, 0.2133, 0.2133, 0.857, 0.9916, 1.0, 1.0, 1.0, 0.2133, 0.2133, 0.2133, 0.2133, 0.2133, 0.2133, 0.2133, 0.9042, 1.0, 1.0, 1.0, 1.0, 0.2133, 0.2133, 0.2133, 0.2133, 0.2133, 0.2133, 0.2133, 0.2133, 0.8102, 1.0, 1.0, 1.0, 1.0, 0.2133, 0.2133, 0.2133, 0.2133, 0.2133, 0.2133, 0.2133, 0.2133, 0.5212, 0.9835, 1.0, 1.0, 1.0, 0.2133, 0.2133, 0.2133, 0.2133, 0.2133, 0.2133, 0.2133, 0.2133, 0.488, 0.9962, 1.0, 1.0, 1.0, 0.2133, 0.2133, 0.2133, 0.2133, 0.2133, 0.2133, 0.2133, 0.2133, 0.2133, 0.47, 0.9992, 1.0, 1.0, 1.0, 0.2133, 0.2133, 0.2133, 0.2133, 0.2133, 0.2133, 0.2133, 0.2133, 0.2133, 0.4775, 0.9944, 1.0, 1.0, 1.0, 0.2133, 0.2133, 0.2133, 0.2133, 0.2133, 0.2133, 0.5039, 1.0, 1.0, 1.0, 1.0, 0.2133, 0.2133, 0.2133, 0.2133, 0.2133, 0.2133, 0.2133, 0.2133, 0.4911, 1.0, 1.0, 1.0]): _vg.add([_i], _w, 'REPLACE')
_vg = ob_grass_002.vertex_groups.new(name='Bone.001')
for _i, _w in zip([0, 1, 2, 3, 4, 5, 6, 7, 8, 9, 10, 11, 12, 13, 14, 15, 16, 17, 18, 19, 20, 21, 22, 23, 24, 25, 26, 27, 28, 29, 30, 31, 32, 33, 34, 35, 36, 37, 38, 39, 40, 41, 42, 43, 44, 45, 46, 47, 48, 49, 50, 51, 52, 53, 54, 55, 56, 57, 58, 59, 60, 61, 62, 63, 64, 65, 66, 67, 68, 69, 70, 71, 72, 73, 74, 75, 76, 77, 78, 79, 80, 81, 82, 83, 84, 85, 86, 87, 88, 89, 90, 91, 92, 93, 94, 95, 96, 97, 98, 99, 100, 101, 102, 103, 104, 105, 106, 107, 108, 109, 110, 111, 112, 113, 114, 115, 116, 117, 118, 119, 120, 121, 122, 123, 124, 125, 126, 127, 128, 129, 130, 131, 132, 133, 134, 135, 136, 137, 138, 139, 140, 141, 142, 143, 144, 145, 146, 147, 148, 149, 150, 151, 152, 153, 154, 155, 156, 157, 158, 159, 160, 161, 162, 163, 164, 165, 166, 167, 168, 169, 170, 171, 172, 173, 174, 175, 176, 177, 178, 179, 180, 181, 182, 183, 184, 185, 186, 187, 188, 189, 190, 191, 192, 193, 194, 195, 196, 197, 198, 199, 200, 201, 202, 203, 204, 205, 206, 207, 208, 209, 210, 211, 212, 213, 214, 215, 216, 217, 218, 219, 220, 221, 222, 223, 224, 225, 226, 227, 228, 229, 230, 231, 232, 233, 234, 235, 236, 237, 238, 239, 240, 241, 242, 243, 244, 245, 246, 247, 248, 249, 250, 251, 252, 253, 254, 255, 256, 257, 258, 259, 260, 261, 262, 263, 264, 265, 266, 267, 268, 269, 270, 271, 272, 273, 274, 275, 276, 277, 278, 279, 280, 281, 282, 283, 284, 285, 286, 287, 288, 289, 290, 291, 292, 293, 294, 295, 296, 297, 298, 299, 300, 301, 302, 303, 304, 305, 306, 307, 308, 309, 310, 311, 312, 313, 314, 315, 316, 317, 318, 319, 320, 321, 322, 323, 324, 325, 326, 327, 328, 329, 330, 331, 332, 333, 334, 335, 336, 337, 338, 339, 340, 341, 342, 343, 344, 345, 346, 347, 348, 349, 350, 351, 352, 353, 354, 355, 356, 357, 358, 359, 360, 361, 362, 363, 364, 365, 366, 367, 368, 369, 370, 371, 372, 373, 374, 375, 376, 377, 378, 379, 380, 381, 382, 383, 384, 385, 386, 387, 388, 389, 390, 391, 392, 393, 394, 395, 396, 397, 398, 399, 400, 401, 402, 403, 404, 405, 406, 407, 408, 409, 410, 411, 412, 413, 414, 415, 416, 417, 418, 419], [0.0, 0.0, 1.0, 1.0, 0.0, 0.0, 0.0, 0.0, 0.0, 0.0, 0.0, 0.0, 0.0, 0.0, 0.0, 0.0, 0.0, 0.0, 1.0, 1.0, 0.0, 0.0, 0.0, 0.0, 0.0, 0.0, 0.0, 0.0, 0.0, 0.0, 0.0, 0.0, 0.0, 0.0, 0.0, 1.0, 1.0, 1.0, 1.0, 1.0, 1.0, 1.0, 1.0, 1.0, 1.0, 0.0, 1.0, 1.0, 1.0, 1.0, 1.0, 1.0, 1.0, 1.0, 1.0, 1.0, 1.0, 1.0, 1.0, 0.8958, 1.0, 0.7473, 0.3538, 0.4667, 0.3989, 0.002223, 1.0, 1.0, 1.0, 0.8853, 0.8278, 0.5368, 0.4357, 0.4667, 0.7067, 0.3706, 0.001317, 1.0, 1.0, 1.0, 1.0, 1.0, 1.0, 0.8935, 0.8481, 0.5768, 0.3986, 0.4667, 0.685, 0.3354, 0.0006319, 1.0, 1.0, 1.0, 1.0, 1.0, 1.0, 1.0, 1.0, 0.5843, 0.4234, 0.4667, 0.6611, 0.2884, 0.0001569, 1.0, 1.0, 1.0, 1.0, 1.0, 1.0, 0.9082, 0.5583, 0.4608, 0.4667, 0.6427, 0.2533, 0.0, 1.0, 1.0, 1.0, 1.0, 1.0, 1.0, 1.0, 0.4286, 0.4667, 0.4667, 0.6404, 0.2533, 0.0, 1.0, 1.0, 1.0, 1.0, 1.0, 1.0, 1.0, 0.5096, 0.4744, 0.4667, 0.6743, 0.2533, 0.0, 1.0, 1.0, 1.0, 1.0, 1.0, 1.0, 0.5742, 0.4733, 0.4667, 0.7103, 0.2533, 0.0, 1.0, 1.0, 1.0, 1.0, 1.0, 1.0, 1.0, 1.0, 0.4705, 0.4667, 0.4667, 0.7119, 0.2533, 0.0, 1.0, 1.0, 1.0, 1.0, 1.0, 1.0, 1.0, 0.9368, 0.499, 0.4667, 0.4667, 0.7105, 0.2533, 0.0, 1.0, 1.0, 1.0, 1.0, 1.0, 1.0, 0.8722, 0.3804, 0.4667, 0.4667, 0.7096, 0.2533, 0.0, 1.0, 1.0, 1.0, 1.0, 1.0, 1.0, 1.0, 0.8551, 0.375, 0.4667, 0.4667, 0.7066, 0.2533, 0.0, 1.0, 1.0, 1.0, 1.0, 1.0, 1.0, 1.0, 1.0, 0.5765, 0.5762, 0.4667, 0.7011, 0.2533, 0.0, 1.0, 1.0, 1.0, 1.0, 1.0, 0.9519, 0.4482, 0.4918, 0.4667, 0.6945, 0.2533, 0.0, 1.0, 1.0, 1.0, 1.0, 1.0, 0.9356, 0.6709, 0.4905, 0.4667, 0.6631, 0.2533, 0.0, 1.0, 1.0, 1.0, 1.0, 1.0, 1.0, 1.0, 1.0, 0.602, 0.4668, 0.4667, 0.6746, 0.2533, 0.0, 1.0, 1.0, 1.0, 1.0, 1.0, 1.0, 1.0, 0.8647, 0.4294, 0.4667, 0.4667, 0.6795, 0.2533, 0.0, 1.0, 1.0, 1.0, 1.0, 1.0, 1.0, 0.8997, 0.484, 0.4667, 0.4667, 0.6831, 0.2533, 0.0, 1.0, 1.0, 1.0, 1.0, 1.0, 1.0, 0.9954, 0.9303, 0.4938, 0.4667, 0.4667, 0.687, 0.2533, 0.0, 1.0, 1.0, 1.0, 1.0, 1.0, 1.0, 0.9844, 1.0, 0.4901, 0.4612, 0.4667, 0.6913, 0.2533, 0.0, 1.0, 1.0, 1.0, 1.0, 0.9743, 1.0, 0.5899, 0.438, 0.4667, 0.699, 0.2533, 0.0, 1.0, 1.0, 1.0, 1.0, 1.0, 0.982, 1.0, 0.5381, 0.4159, 0.4667, 0.7081, 0.2533, 0.0002222, 1.0, 1.0, 1.0, 1.0, 1.0, 1.0, 1.0, 0.8873, 0.3896, 0.4667, 0.7149, 0.2533, 0.0008315, 0.973, 1.0, 1.0, 1.0, 1.0, 1.0, 0.9522, 0.5712, 0.3696, 0.4667, 0.7073, 0.2533, 0.00158, 1.0, 1.0, 1.0, 1.0, 1.0, 1.0, 1.0, 1.0, 0.5755, 0.3502, 0.4667, 0.687, 0.2533, 0.002539, 1.0, 1.0, 1.0, 1.0, 1.0, 1.0, 0.9182, 1.0, 0.5702, 0.332, 0.4667, 0.6671, 0.2669, 0.003542, 1.0, 1.0, 1.0, 0.8977, 0.9738, 0.5716, 0.3156, 0.4667, 0.6483, 0.3191, 0.004938, 1.0, 1.0, 1.0, 1.0, 1.0, 0.9058, 1.0, 0.7109, 0.3009, 0.4667, 0.3601, 0.006226]): _vg.add([_i], _w, 'REPLACE')
_m = ob_grass_002.modifiers.new('Armature', 'ARMATURE')
_m.object = ob_armature
ob_grass.location = (0.0, 0.0, 0.0)
ob_grass.scale = (1.0, 0.1, 1.0)
ob_grass.hide_viewport = True
ob_grass.lineart.crease_threshold = 0.0
ob_lamp.location = (4.076, 1.005, 5.904)
ob_lamp.rotation_euler = (0.6503, 0.05522, 1.866)
ob_lamp.lock_rotations_4d = False
ob_lamp.empty_display_type = 'ARROWS'
ob_lamp.color = (0.0, 0.0, 0.0, 0.0)
ob_lamp.lineart.crease_threshold = 0.0
ob_camera.location = (7.481, -6.508, 5.344)
ob_camera.rotation_euler = (1.109, 0.01082, 0.8149)
ob_camera.lock_rotations_4d = False
ob_camera.empty_display_type = 'ARROWS'
ob_camera.color = (0.0, 0.0, 0.0, 0.0)
ob_camera.display_type = 'WIRE'
ob_camera.lineart.crease_threshold = 0.0

# ---- collection membership
col_collection_1.objects.link(ob_armature)
col_collection_1.objects.link(ob_grass_001)
col_collection_1.objects.link(ob_grass_002)
col_collection_1.objects.link(ob_grass)
col_collection_1.objects.link(ob_lamp)
col_collection_1.objects.link(ob_camera)

# ---- scene / render settings (as saved in the file)
scene.camera = ob_camera
scene.frame_start = 1; scene.frame_end = 250; scene.frame_set(90)
scene.render.engine = 'CYCLES'
scene.render.resolution_percentage = 50
scene.render.dither_intensity = 0.0
scene.cycles.use_denoising = False
scene.cycles.samples = 10
scene.cycles.sampling_pattern = 'TABULATED_SOBOL'
scene.cycles.light_sampling_threshold = 0.0
scene.cycles.use_adaptive_sampling = False
scene.cycles.use_light_tree = False
scene.cycles.blur_glossy = 0.0
scene.cycles.pixel_filter_type = 'GAUSSIAN'
scene.cycles.sample_clamp_indirect = 0.0
scene.view_settings.view_transform = 'Standard'
bpy.context.view_layer.update()
